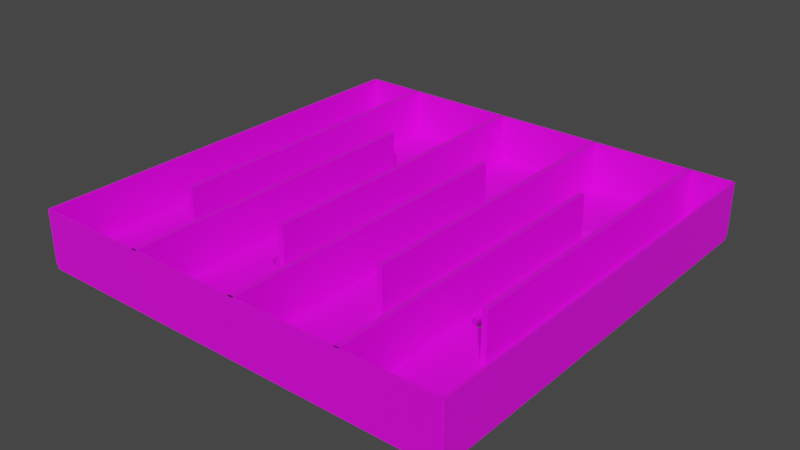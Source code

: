 # Source: level1.blend  (saved by Blender 2.92.15; exported with 4.5.12 LTS)
import bpy
from mathutils import Matrix  # noqa: F401  (used for matrix-valued properties, if any)

bpy.ops.wm.read_factory_settings(use_empty=True)
scene = bpy.context.scene
scene.name = 'Scene'

# ---- images (referenced by path relative to the original .blend; pixels are not part of the script)
import os
ASSET_DIR = os.environ.get("B2B_ASSET_DIR", "")  # directory of the original .blend (textures are referenced by path, not embedded)
HERE = os.path.dirname(os.path.abspath(__file__))  # packed textures are extracted next to this script under _unpacked/

def load_image(name, relpath, width, height, colorspace="sRGB"):
    """Load a texture the original file referenced (path relative to the .blend, or extracted next to this script)."""
    p = next((c for c in (os.path.join(HERE, relpath), os.path.join(ASSET_DIR, relpath)) if relpath and os.path.exists(c)), "")
    if p:
        img = bpy.data.images.load(p, check_existing=True)
        img.name = name
    else:  # same state as the original file: an image datablock whose file is absent (Cycles renders it pink)
        img = bpy.data.images.new(name, width, height)
        img.source = "FILE"
        img.filepath = "//" + (relpath or name)
    img.colorspace_settings.name = colorspace
    return img
img_floor_jpg = load_image('floor.jpg', 'floor.jpg', 1024, 1024, 'sRGB')

# ---- materials (node trees are filled in below, after node groups)
mat_material_001 = bpy.data.materials.new('Material.001')
mat_material_001.use_transparent_shadow = False

# ---- material node trees
mat_material_001.use_nodes = True; mat_material_001.node_tree.nodes.clear()
_N = mat_material_001.node_tree.nodes; _L = mat_material_001.node_tree.links
n0 = _N.new('ShaderNodeBsdfPrincipled'); n0.name = 'Principled BSDF'; n0.location = (10, 300)
n0.distribution = 'GGX'
n0.subsurface_method = 'BURLEY'
n0.inputs[3].default_value = 1.45
n0.inputs[27].default_value = (0.0, 0.0, 0.0, 1.0)
n0.inputs[28].default_value = 1.0
n1 = _N.new('ShaderNodeOutputMaterial'); n1.name = 'Material Output'; n1.location = (300, 300)
n2 = _N.new('ShaderNodeTexImage'); n2.name = 'Image Texture'; n2.location = (-280, 280)
n2.image = img_floor_jpg
_L.new(n0.outputs[0], n1.inputs[0])
_L.new(n2.outputs[0], n0.inputs[0])
n1.is_active_output = True

# ---- world
world_world = bpy.data.worlds.new('World'); scene.world = world_world
world_world.use_nodes = True; world_world.node_tree.nodes.clear()
_N = world_world.node_tree.nodes; _L = world_world.node_tree.links
n0 = _N.new('ShaderNodeOutputWorld'); n0.name = 'World Output'; n0.location = (300, 300)
n1 = _N.new('ShaderNodeBackground'); n1.name = 'Background'; n1.location = (10, 300)
n1.inputs[0].default_value = (0.05088, 0.05088, 0.05088, 1.0)
_L.new(n1.outputs[0], n0.inputs[0])
n0.is_active_output = True
world_world.color = (0.05088, 0.05088, 0.05088)
world_world.use_sun_shadow = False
world_world.sun_shadow_jitter_overblur = 0.0

# ---- meshes
me_cube_015 = bpy.data.meshes.new('Cube.015')
me_cube_015.from_pydata([(-201.9, -1.006, -0.6325), (-201.9, -1.006, 1.367), (-201.9, 0.9938, -0.6325), (-201.9, 0.9938, 1.367), (-199.9, -1.006, -0.6325), (-199.9, -1.006, 1.367), (-199.9, 0.9938, -0.6325), (-199.9, 0.9938, 1.367), (198.1, -1.006, -0.6325), (198.1, -1.006, 1.367), (198.1, 0.9938, -0.6325), (198.1, 0.9938, 1.367), (200.1, -1.006, -0.6325), (200.1, -1.006, 1.367), (200.1, 0.9938, -0.6325), (200.1, 0.9938, 1.367), (199.1, -1.011, -0.6325), (199.1, -1.011, 1.367), (-200.9, -1.011, -0.6325), (-200.9, -1.011, 1.367), (199.1, -1.001, -0.6325), (199.1, -1.001, 1.367), (-200.9, -1.001, -0.6325), (-200.9, -1.001, 1.367), (199.1, 0.9888, -0.6325), (199.1, 0.9888, 1.367), (-200.9, 0.9888, -0.6325), (-200.9, 0.9888, 1.367), (199.1, 0.9988, -0.6325), (199.1, 0.9988, 1.367), (-200.9, 0.9988, -0.6325), (-200.9, 0.9988, 1.367), (-200.9, -1.006, -0.8325), (-200.9, -1.006, -0.4325), (-200.9, 0.9938, -0.8325), (-200.9, 0.9938, -0.4325), (199.1, -1.006, -0.8325), (199.1, -1.006, -0.4325), (199.1, 0.9938, -0.8325), (199.1, 0.9938, -0.4325), (-151.7, 0.261, -0.4325), (-151.7, 0.261, -0.8325), (-151.5, 0.2512, -0.4325), (-151.5, 0.2512, -0.8325), (-151.7, 0.2415, -0.4325), (-151.7, 0.2415, -0.8325), (-152.2, 0.2321, -0.4325), (-152.2, 0.2321, -0.8325), (-152.2, 0.2703, -0.4325), (-152.2, 0.2703, -0.8325), (-153.2, 0.279, -0.4325), (-153.2, 0.279, -0.8325), (-153.2, 0.2234, -0.4325), (-153.2, 0.2234, -0.8325), (-154.4, 0.2866, -0.4325), (-154.4, 0.2866, -0.8325), (-154.4, 0.2159, -0.4325), (-154.4, 0.2159, -0.8325), (-155.9, 0.2096, -0.4325), (-155.9, 0.2096, -0.8325), (-155.9, 0.2928, -0.4325), (-155.9, 0.2928, -0.8325), (-157.6, 0.205, -0.4325), (-157.6, 0.205, -0.8325), (-157.6, 0.2974, -0.4325), (-157.6, 0.2974, -0.8325), (-159.5, 0.3002, -0.4325), (-159.5, 0.3002, -0.8325), (-159.5, 0.2022, -0.4325), (-159.5, 0.2022, -0.8325), (-161.5, 0.3012, -0.4325), (-161.5, 0.3012, -0.8325), (-161.5, 0.2012, -0.4325), (-161.5, 0.2012, -0.8325), (-163.4, 0.3002, -0.4325), (-163.4, 0.3002, -0.8325), (-163.4, 0.2022, -0.4325), (-163.4, 0.2022, -0.8325), (-165.3, 0.2974, -0.4325), (-165.3, 0.2974, -0.8325), (-165.3, 0.205, -0.4325), (-165.3, 0.205, -0.8325), (-167.0, 0.2928, -0.4325), (-167.0, 0.2928, -0.8325), (-167.0, 0.2096, -0.4325), (-167.0, 0.2096, -0.8325), (-168.5, 0.2866, -0.4325), (-168.5, 0.2866, -0.8325), (-168.5, 0.2159, -0.4325), (-168.5, 0.2159, -0.8325), (-169.8, 0.279, -0.4325), (-169.8, 0.279, -0.8325), (-169.8, 0.2234, -0.4325), (-169.8, 0.2234, -0.8325), (-170.7, 0.2703, -0.4325), (-170.7, 0.2703, -0.8325), (-171.3, 0.261, -0.4325), (-171.3, 0.261, -0.8325), (-170.7, 0.2321, -0.4325), (-170.7, 0.2321, -0.8325), (-171.5, 0.2512, -0.4325), (-171.5, 0.2512, -0.8325), (-171.3, 0.2415, -0.4325), (-171.3, 0.2415, -0.8325), (-98.22, 0.2415, -0.8325), (-98.22, 0.2415, -0.4325), (-98.02, 0.2512, -0.8325), (-98.02, 0.2512, -0.4325), (-98.22, 0.261, -0.8325), (-98.22, 0.261, -0.4325), (-98.78, 0.2321, -0.8325), (-98.78, 0.2321, -0.4325), (-98.78, 0.2703, -0.8325), (-98.78, 0.2703, -0.4325), (-99.71, 0.279, -0.8325), (-99.71, 0.279, -0.4325), (-99.71, 0.2234, -0.8325), (-99.71, 0.2234, -0.4325), (-101.0, 0.2866, -0.8325), (-101.0, 0.2866, -0.4325), (-101.0, 0.2159, -0.8325), (-101.0, 0.2159, -0.4325), (-102.5, 0.2096, -0.8325), (-102.5, 0.2096, -0.4325), (-102.5, 0.2928, -0.8325), (-102.5, 0.2928, -0.4325), (-104.2, 0.205, -0.8325), (-104.2, 0.205, -0.4325), (-104.2, 0.2974, -0.8325), (-104.2, 0.2974, -0.4325), (-106.1, 0.2022, -0.8325), (-106.1, 0.2022, -0.4325), (-106.1, 0.3002, -0.8325), (-106.1, 0.3002, -0.4325), (-108.0, 0.3012, -0.8325), (-108.0, 0.3012, -0.4325), (-108.0, 0.2012, -0.8325), (-108.0, 0.2012, -0.4325), (-110.0, 0.3002, -0.8325), (-110.0, 0.3002, -0.4325), (-110.0, 0.2022, -0.8325), (-110.0, 0.2022, -0.4325), (-111.9, 0.2974, -0.8325), (-111.9, 0.2974, -0.4325), (-111.9, 0.205, -0.8325), (-111.9, 0.205, -0.4325), (-113.6, 0.2928, -0.8325), (-113.6, 0.2928, -0.4325), (-113.6, 0.2096, -0.8325), (-113.6, 0.2096, -0.4325), (-115.1, 0.2866, -0.8325), (-115.1, 0.2866, -0.4325), (-115.1, 0.2159, -0.8325), (-115.1, 0.2159, -0.4325), (-116.3, 0.279, -0.8325), (-116.3, 0.279, -0.4325), (-116.3, 0.2234, -0.8325), (-116.3, 0.2234, -0.4325), (-117.3, 0.2703, -0.8325), (-117.3, 0.2703, -0.4325), (-117.3, 0.2321, -0.8325), (-117.3, 0.2321, -0.4325), (-117.8, 0.261, -0.8325), (-117.8, 0.261, -0.4325), (-118.0, 0.2512, -0.8325), (-118.0, 0.2512, -0.4325), (-117.8, 0.2415, -0.8325), (-117.8, 0.2415, -0.4325), (-69.55, 0.2415, -0.4325), (-69.55, 0.2415, -0.8325), (-69.36, 0.2512, -0.4325), (-69.36, 0.2512, -0.8325), (-69.55, 0.261, -0.4325), (-69.55, 0.261, -0.8325), (-70.12, 0.2321, -0.4325), (-70.12, 0.2321, -0.8325), (-70.12, 0.2703, -0.4325), (-70.12, 0.2703, -0.8325), (-71.04, 0.279, -0.4325), (-71.04, 0.279, -0.8325), (-71.04, 0.2234, -0.4325), (-71.04, 0.2234, -0.8325), (-72.29, 0.2866, -0.4325), (-72.29, 0.2866, -0.8325), (-72.29, 0.2159, -0.4325), (-72.29, 0.2159, -0.8325), (-73.8, 0.2096, -0.4325), (-73.8, 0.2096, -0.8325), (-73.8, 0.2928, -0.4325), (-73.8, 0.2928, -0.8325), (-75.53, 0.205, -0.4325), (-75.53, 0.205, -0.8325), (-75.53, 0.2974, -0.4325), (-75.53, 0.2974, -0.8325), (-77.41, 0.2022, -0.4325), (-77.41, 0.2022, -0.8325), (-77.41, 0.3002, -0.4325), (-77.41, 0.3002, -0.8325), (-78.24, 0.3007, -0.4325), (-78.24, 0.3007, -0.8325), (-79.36, 0.3012, -0.8325), (-79.36, 0.3012, -0.4325), (-79.36, 0.2012, -0.4325), (-79.36, 0.2012, -0.8325), (-81.31, 0.3002, -0.8325), (-81.31, 0.3002, -0.4325), (-81.31, 0.2022, -0.4325), (-81.31, 0.2022, -0.8325), (-83.18, 0.2974, -0.8325), (-83.18, 0.2974, -0.4325), (-83.18, 0.205, -0.4325), (-83.18, 0.205, -0.8325), (-84.91, 0.2928, -0.8325), (-84.91, 0.2928, -0.4325), (-84.91, 0.2096, -0.4325), (-84.91, 0.2096, -0.8325), (-86.43, 0.2866, -0.8325), (-86.43, 0.2866, -0.4325), (-86.43, 0.2159, -0.4325), (-86.43, 0.2159, -0.8325), (-87.67, 0.279, -0.8325), (-87.67, 0.279, -0.4325), (-87.67, 0.2234, -0.4325), (-87.67, 0.2234, -0.8325), (-88.6, 0.2703, -0.4325), (-88.6, 0.2703, -0.8325), (-87.95, 0.2764, -0.4325), (-87.95, 0.2764, -0.8325), (-88.6, 0.2321, -0.4325), (-88.6, 0.2321, -0.8325), (-89.17, 0.261, -0.4325), (-89.17, 0.261, -0.8325), (-89.36, 0.2512, -0.4325), (-89.36, 0.2512, -0.8325), (-89.17, 0.2415, -0.4325), (-89.17, 0.2415, -0.8325), (-44.51, -0.4311, -0.4325), (-44.51, -0.4311, -0.8325), (-44.32, -0.4213, -0.4325), (-44.32, -0.4213, -0.8325), (-44.51, -0.4116, -0.4325), (-44.51, -0.4116, -0.8325), (-45.08, -0.4405, -0.4325), (-45.08, -0.4405, -0.8325), (-45.08, -0.4022, -0.4325), (-45.08, -0.4022, -0.8325), (-46.01, -0.3936, -0.4325), (-46.01, -0.3936, -0.8325), (-46.01, -0.4491, -0.4325), (-46.01, -0.4491, -0.8325), (-47.25, -0.386, -0.4325), (-47.25, -0.386, -0.8325), (-47.25, -0.4567, -0.4325), (-47.25, -0.4567, -0.8325), (-48.77, -0.4629, -0.4325), (-48.77, -0.4629, -0.8325), (-48.77, -0.3798, -0.4325), (-48.77, -0.3798, -0.8325), (-50.5, -0.4675, -0.4325), (-50.5, -0.4675, -0.8325), (-50.5, -0.3751, -0.4325), (-50.5, -0.3751, -0.8325), (-52.37, -0.4704, -0.4325), (-52.37, -0.4704, -0.8325), (-52.37, -0.3723, -0.4325), (-52.37, -0.3723, -0.8325), (-54.32, -0.3713, -0.4325), (-54.32, -0.3713, -0.8325), (-54.32, -0.4713, -0.4325), (-54.32, -0.4713, -0.8325), (-56.27, -0.4704, -0.4325), (-56.27, -0.4704, -0.8325), (-56.27, -0.3723, -0.4325), (-56.27, -0.3723, -0.8325), (-58.15, -0.3751, -0.4325), (-58.15, -0.3751, -0.8325), (-58.15, -0.4675, -0.4325), (-58.15, -0.4675, -0.8325), (-59.88, -0.3798, -0.4325), (-59.88, -0.3798, -0.8325), (-59.88, -0.4629, -0.4325), (-59.88, -0.4629, -0.8325), (-61.39, -0.386, -0.4325), (-61.39, -0.386, -0.8325), (-61.39, -0.4567, -0.4325), (-61.39, -0.4567, -0.8325), (-62.64, -0.3936, -0.4325), (-62.64, -0.3936, -0.8325), (-62.64, -0.4491, -0.4325), (-62.64, -0.4491, -0.8325), (-63.56, -0.4405, -0.4325), (-63.56, -0.4405, -0.8325), (-63.56, -0.4022, -0.4325), (-63.56, -0.4022, -0.8325), (-64.13, -0.4311, -0.4325), (-64.13, -0.4311, -0.8325), (-64.32, -0.4213, -0.4325), (-64.32, -0.4213, -0.8325), (-64.13, -0.4116, -0.4325), (-64.13, -0.4116, -0.8325), (-13.18, 0.298, -0.4325), (-13.18, 0.298, -0.8325), (-12.99, 0.3078, -0.4325), (-12.99, 0.3078, -0.8325), (-13.18, 0.3176, -0.4325), (-13.18, 0.3176, -0.8325), (-13.75, 0.2887, -0.4325), (-13.75, 0.2887, -0.8325), (-13.75, 0.3269, -0.4325), (-13.75, 0.3269, -0.8325), (-14.67, 0.3356, -0.4325), (-14.67, 0.3356, -0.8325), (-14.67, 0.28, -0.4325), (-14.67, 0.28, -0.8325), (-15.92, 0.3432, -0.4325), (-15.92, 0.3432, -0.8325), (-15.92, 0.2724, -0.4325), (-15.92, 0.2724, -0.8325), (-17.43, 0.2662, -0.4325), (-17.43, 0.2662, -0.8325), (-17.43, 0.3494, -0.4325), (-17.43, 0.3494, -0.8325), (-19.16, 0.2616, -0.4325), (-19.16, 0.2616, -0.8325), (-19.16, 0.354, -0.4325), (-19.16, 0.354, -0.8325), (-21.04, 0.2588, -0.4325), (-21.04, 0.2588, -0.8325), (-21.04, 0.3568, -0.4325), (-21.04, 0.3568, -0.8325), (-22.99, 0.3578, -0.4325), (-22.99, 0.3578, -0.8325), (-22.99, 0.2578, -0.4325), (-22.99, 0.2578, -0.8325), (-24.94, 0.2588, -0.4325), (-24.94, 0.2588, -0.8325), (-24.94, 0.3568, -0.4325), (-24.94, 0.3568, -0.8325), (-26.81, 0.354, -0.4325), (-26.81, 0.354, -0.8325), (-26.81, 0.2616, -0.4325), (-26.81, 0.2616, -0.8325), (-28.54, 0.3494, -0.4325), (-28.54, 0.3494, -0.8325), (-28.54, 0.2662, -0.4325), (-28.54, 0.2662, -0.8325), (-30.06, 0.3432, -0.4325), (-30.06, 0.3432, -0.8325), (-30.06, 0.2724, -0.4325), (-30.06, 0.2724, -0.8325), (-31.3, 0.3356, -0.4325), (-31.3, 0.3356, -0.8325), (-31.3, 0.28, -0.4325), (-31.3, 0.28, -0.8325), (-32.23, 0.2887, -0.4325), (-32.23, 0.2887, -0.8325), (-32.23, 0.3269, -0.4325), (-32.23, 0.3269, -0.8325), (-32.8, 0.298, -0.4325), (-32.8, 0.298, -0.8325), (-32.99, 0.3078, -0.4325), (-32.99, 0.3078, -0.8325), (-32.8, 0.3176, -0.4325), (-32.8, 0.3176, -0.8325), (42.75, 0.8779, -0.8325), (42.75, 0.8779, -0.4325), (42.94, 0.8877, -0.8325), (42.94, 0.8877, -0.4325), (42.75, 0.8974, -0.8325), (42.75, 0.8974, -0.4325), (42.18, 0.8685, -0.8325), (42.18, 0.8685, -0.4325), (42.18, 0.9068, -0.8325), (42.18, 0.9068, -0.4325), (41.26, 0.9154, -0.8325), (41.26, 0.9154, -0.4325), (41.26, 0.8599, -0.8325), (41.26, 0.8599, -0.4325), (40.01, 0.923, -0.8325), (40.01, 0.923, -0.4325), (40.01, 0.8523, -0.8325), (40.01, 0.8523, -0.4325), (38.5, 0.8461, -0.8325), (38.5, 0.8461, -0.4325), (38.5, 0.9292, -0.8325), (38.5, 0.9292, -0.4325), (36.77, 0.9339, -0.8325), (36.77, 0.9339, -0.4325), (36.77, 0.8415, -0.8325), (36.77, 0.8415, -0.4325), (34.89, 0.9367, -0.8325), (34.89, 0.9367, -0.4325), (34.89, 0.8386, -0.8325), (34.89, 0.8386, -0.4325), (32.94, 0.9377, -0.8325), (32.94, 0.9377, -0.4325), (32.94, 0.8377, -0.8325), (32.94, 0.8377, -0.4325), (30.99, 0.8386, -0.8325), (30.99, 0.8386, -0.4325), (30.99, 0.9367, -0.8325), (30.99, 0.9367, -0.4325), (29.11, 0.9339, -0.8325), (29.11, 0.9339, -0.4325), (29.11, 0.8415, -0.8325), (29.11, 0.8415, -0.4325), (27.38, 0.9292, -0.8325), (27.38, 0.9292, -0.4325), (27.38, 0.8461, -0.8325), (27.38, 0.8461, -0.4325), (25.87, 0.923, -0.8325), (25.87, 0.923, -0.4325), (25.87, 0.8523, -0.8325), (25.87, 0.8523, -0.4325), (24.63, 0.9154, -0.8325), (24.63, 0.9154, -0.4325), (24.63, 0.8599, -0.8325), (24.63, 0.8599, -0.4325), (23.7, 0.9068, -0.8325), (23.7, 0.9068, -0.4325), (23.7, 0.8685, -0.8325), (23.7, 0.8685, -0.4325), (23.13, 0.8779, -0.8325), (23.13, 0.8779, -0.4325), (22.94, 0.8877, -0.8325), (22.94, 0.8877, -0.4325), (23.13, 0.8974, -0.8325), (23.13, 0.8974, -0.4325), (39.52, 0.3453, -0.8325), (39.52, 0.3453, -0.4325), (39.71, 0.355, -0.8325), (39.71, 0.355, -0.4325), (39.52, 0.3648, -0.8325), (39.52, 0.3648, -0.4325), (38.95, 0.3359, -0.8325), (38.95, 0.3359, -0.4325), (38.95, 0.3742, -0.8325), (38.95, 0.3742, -0.4325), (38.03, 0.3828, -0.8325), (38.03, 0.3828, -0.4325), (38.03, 0.3273, -0.8325), (38.03, 0.3273, -0.4325), (36.78, 0.3904, -0.8325), (36.78, 0.3904, -0.4325), (36.78, 0.3197, -0.8325), (36.78, 0.3197, -0.4325), (35.27, 0.3135, -0.8325), (35.27, 0.3135, -0.4325), (35.27, 0.3966, -0.8325), (35.27, 0.3966, -0.4325), (33.54, 0.3088, -0.8325), (33.54, 0.3088, -0.4325), (33.54, 0.4012, -0.8325), (33.54, 0.4012, -0.4325), (31.66, 0.306, -0.8325), (31.66, 0.306, -0.4325), (31.66, 0.4041, -0.8325), (31.66, 0.4041, -0.4325), (29.71, 0.405, -0.8325), (29.71, 0.405, -0.4325), (29.71, 0.305, -0.8325), (29.71, 0.305, -0.4325), (27.76, 0.306, -0.8325), (27.76, 0.306, -0.4325), (27.76, 0.4041, -0.8325), (27.76, 0.4041, -0.4325), (25.88, 0.4012, -0.8325), (25.88, 0.4012, -0.4325), (25.88, 0.3088, -0.8325), (25.88, 0.3088, -0.4325), (24.16, 0.3966, -0.8325), (24.16, 0.3966, -0.4325), (24.16, 0.3135, -0.8325), (24.16, 0.3135, -0.4325), (22.64, 0.3904, -0.8325), (22.64, 0.3904, -0.4325), (22.64, 0.3197, -0.8325), (22.64, 0.3197, -0.4325), (21.4, 0.3828, -0.8325), (21.4, 0.3828, -0.4325), (21.4, 0.3273, -0.8325), (21.4, 0.3273, -0.4325), (20.47, 0.3359, -0.8325), (20.47, 0.3359, -0.4325), (20.47, 0.3742, -0.8325), (20.47, 0.3742, -0.4325), (19.9, 0.3453, -0.8325), (19.9, 0.3453, -0.4325), (19.71, 0.355, -0.8325), (19.71, 0.355, -0.4325), (19.9, 0.3648, -0.8325), (19.9, 0.3648, -0.4325), (108.7, -0.6428, -0.8325), (108.7, -0.6428, -0.4325), (108.9, -0.633, -0.8325), (108.9, -0.633, -0.4325), (108.7, -0.6233, -0.8325), (108.7, -0.6233, -0.4325), (108.2, -0.6522, -0.8325), (108.2, -0.6522, -0.4325), (108.2, -0.6139, -0.8325), (108.2, -0.6139, -0.4325), (107.2, -0.6052, -0.8325), (107.2, -0.6052, -0.4325), (107.2, -0.6608, -0.8325), (107.2, -0.6608, -0.4325), (106.0, -0.5977, -0.8325), (106.0, -0.5977, -0.4325), (106.0, -0.6684, -0.8325), (106.0, -0.6684, -0.4325), (104.5, -0.6746, -0.8325), (104.5, -0.6746, -0.4325), (104.5, -0.5915, -0.8325), (104.5, -0.5915, -0.4325), (102.8, -0.6792, -0.8325), (102.8, -0.6792, -0.4325), (102.8, -0.5868, -0.8325), (102.8, -0.5868, -0.4325), (100.9, -0.6821, -0.8325), (100.9, -0.6821, -0.4325), (100.9, -0.584, -0.8325), (100.9, -0.584, -0.4325), (98.93, -0.583, -0.8325), (98.93, -0.583, -0.4325), (98.93, -0.683, -0.8325), (98.93, -0.683, -0.4325), (96.98, -0.6821, -0.8325), (96.98, -0.6821, -0.4325), (96.98, -0.584, -0.8325), (96.98, -0.584, -0.4325), (95.11, -0.6792, -0.8325), (95.11, -0.6792, -0.4325), (95.11, -0.5868, -0.8325), (95.11, -0.5868, -0.4325), (93.38, -0.5915, -0.8325), (93.38, -0.5915, -0.4325), (93.38, -0.6746, -0.8325), (93.38, -0.6746, -0.4325), (91.86, -0.5977, -0.8325), (91.86, -0.5977, -0.4325), (91.86, -0.6684, -0.8325), (91.86, -0.6684, -0.4325), (90.62, -0.6052, -0.8325), (90.62, -0.6052, -0.4325), (90.62, -0.6608, -0.8325), (90.62, -0.6608, -0.4325), (89.69, -0.6139, -0.8325), (89.69, -0.6139, -0.4325), (89.69, -0.6522, -0.8325), (89.69, -0.6522, -0.4325), (89.12, -0.6233, -0.8325), (89.12, -0.6233, -0.4325), (88.93, -0.633, -0.8325), (88.93, -0.633, -0.4325), (89.12, -0.6428, -0.8325), (89.12, -0.6428, -0.4325), (136.6, -0.2856, -0.8325), (136.6, -0.2856, -0.4325), (136.8, -0.2758, -0.8325), (136.8, -0.2758, -0.4325), (136.6, -0.2661, -0.8325), (136.6, -0.2661, -0.4325), (136.0, -0.295, -0.8325), (136.0, -0.295, -0.4325), (136.0, -0.2567, -0.8325), (136.0, -0.2567, -0.4325), (135.1, -0.2481, -0.8325), (135.1, -0.2481, -0.4325), (135.1, -0.3036, -0.8325), (135.1, -0.3036, -0.4325), (133.9, -0.2405, -0.8325), (133.9, -0.2405, -0.4325), (133.9, -0.3112, -0.8325), (133.9, -0.3112, -0.4325), (132.4, -0.3174, -0.8325), (132.4, -0.3174, -0.4325), (132.4, -0.2343, -0.8325), (132.4, -0.2343, -0.4325), (130.6, -0.322, -0.8325), (130.6, -0.322, -0.4325), (130.6, -0.2296, -0.4325), (130.6, -0.2296, -0.8325), (128.7, -0.3249, -0.8325), (128.7, -0.3249, -0.4325), (128.7, -0.2268, -0.4325), (128.7, -0.2268, -0.8325), (126.8, -0.2258, -0.8325), (126.8, -0.2258, -0.4325), (126.8, -0.3258, -0.8325), (126.8, -0.3258, -0.4325), (124.8, -0.3249, -0.4325), (124.8, -0.3249, -0.8325), (124.8, -0.2268, -0.8325), (124.8, -0.2268, -0.4325), (123.0, -0.322, -0.4325), (123.0, -0.322, -0.8325), (123.0, -0.2296, -0.4325), (123.0, -0.2296, -0.8325), (121.2, -0.2343, -0.4325), (121.2, -0.2343, -0.8325), (121.2, -0.3174, -0.8325), (121.2, -0.3174, -0.4325), (119.7, -0.2405, -0.4325), (119.7, -0.2405, -0.8325), (119.7, -0.3112, -0.8325), (119.7, -0.3112, -0.4325), (118.5, -0.2481, -0.4325), (118.5, -0.2481, -0.8325), (118.5, -0.3036, -0.4325), (118.5, -0.3036, -0.8325), (117.6, -0.2567, -0.4325), (117.6, -0.2567, -0.8325), (117.6, -0.295, -0.4325), (117.6, -0.295, -0.8325), (117.0, -0.2661, -0.4325), (117.0, -0.2661, -0.8325), (116.8, -0.2758, -0.4325), (116.8, -0.2758, -0.8325), (117.0, -0.2856, -0.4325), (117.0, -0.2856, -0.8325), (122.5, 0.5463, -0.4325), (122.5, 0.5463, -0.8325), (122.6, 0.5561, -0.4325), (122.6, 0.5561, -0.8325), (122.5, 0.5659, -0.4325), (122.5, 0.5659, -0.8325), (121.9, 0.537, -0.4325), (121.9, 0.537, -0.8325), (121.9, 0.5752, -0.4325), (121.9, 0.5752, -0.8325), (121.0, 0.5839, -0.4325), (121.0, 0.5839, -0.8325), (121.0, 0.5283, -0.4325), (121.0, 0.5283, -0.8325), (119.7, 0.5915, -0.4325), (119.7, 0.5915, -0.8325), (119.7, 0.5207, -0.4325), (119.7, 0.5207, -0.8325), (118.2, 0.5145, -0.4325), (118.2, 0.5145, -0.8325), (118.2, 0.5977, -0.4325), (118.2, 0.5977, -0.8325), (116.5, 0.5099, -0.4325), (116.5, 0.5099, -0.8325), (116.5, 0.6023, -0.4325), (116.5, 0.6023, -0.8325), (114.6, 0.5071, -0.4325), (114.6, 0.5071, -0.8325), (114.6, 0.6051, -0.4325), (114.6, 0.6051, -0.8325), (112.6, 0.6061, -0.4325), (112.6, 0.6061, -0.8325), (112.6, 0.5061, -0.4325), (112.6, 0.5061, -0.8325), (110.7, 0.5071, -0.4325), (110.7, 0.5071, -0.8325), (110.7, 0.6051, -0.4325), (110.7, 0.6051, -0.8325), (108.8, 0.5099, -0.4325), (108.8, 0.5099, -0.8325), (108.8, 0.6023, -0.4325), (108.8, 0.6023, -0.8325), (107.1, 0.5977, -0.4325), (107.1, 0.5977, -0.8325), (107.1, 0.5145, -0.4325), (107.1, 0.5145, -0.8325), (105.6, 0.5915, -0.4325), (105.6, 0.5915, -0.8325), (105.6, 0.5207, -0.4325), (105.6, 0.5207, -0.8325), (104.3, 0.5839, -0.4325), (104.3, 0.5839, -0.8325), (104.3, 0.5283, -0.4325), (104.3, 0.5283, -0.8325), (103.4, 0.5752, -0.4325), (103.4, 0.5752, -0.8325), (103.4, 0.537, -0.4325), (103.4, 0.537, -0.8325), (102.8, 0.5659, -0.4325), (102.8, 0.5659, -0.8325), (102.6, 0.5561, -0.4325), (102.6, 0.5561, -0.8325), (102.8, 0.5463, -0.4325), (102.8, 0.5463, -0.8325), (197.8, 0.353, -0.8325), (197.8, 0.353, -0.4325), (198.0, 0.3628, -0.8325), (198.0, 0.3628, -0.4325), (197.8, 0.3725, -0.8325), (197.8, 0.3725, -0.4325), (197.2, 0.3436, -0.8325), (197.2, 0.3436, -0.4325), (197.2, 0.3819, -0.8325), (197.2, 0.3819, -0.4325), (196.3, 0.3906, -0.8325), (196.3, 0.3906, -0.4325), (196.3, 0.335, -0.8325), (196.3, 0.335, -0.4325), (195.0, 0.3981, -0.8325), (195.0, 0.3981, -0.4325), (195.0, 0.3274, -0.8325), (195.0, 0.3274, -0.4325), (193.5, 0.3212, -0.8325), (193.5, 0.3212, -0.4325), (193.5, 0.4044, -0.8325), (193.5, 0.4044, -0.4325), (191.8, 0.3166, -0.8325), (191.8, 0.3166, -0.4325), (191.8, 0.409, -0.8325), (191.8, 0.409, -0.4325), (189.9, 0.3137, -0.8325), (189.9, 0.3137, -0.4325), (189.9, 0.4118, -0.8325), (189.9, 0.4118, -0.4325), (188.0, 0.4128, -0.8325), (188.0, 0.4128, -0.4325), (188.0, 0.3128, -0.8325), (188.0, 0.3128, -0.4325), (186.0, 0.3137, -0.8325), (186.0, 0.3137, -0.4325), (186.0, 0.4118, -0.8325), (186.0, 0.4118, -0.4325), (184.1, 0.3166, -0.8325), (184.1, 0.3166, -0.4325), (184.1, 0.409, -0.8325), (184.1, 0.409, -0.4325), (182.4, 0.4044, -0.8325), (182.4, 0.4044, -0.4325), (182.4, 0.3212, -0.8325), (182.4, 0.3212, -0.4325), (180.9, 0.3981, -0.8325), (180.9, 0.3981, -0.4325), (180.9, 0.3274, -0.8325), (180.9, 0.3274, -0.4325), (179.6, 0.3906, -0.8325), (179.6, 0.3906, -0.4325), (179.6, 0.335, -0.8325), (179.6, 0.335, -0.4325), (178.7, 0.3819, -0.8325), (178.7, 0.3819, -0.4325), (178.7, 0.3436, -0.8325), (178.7, 0.3436, -0.4325), (178.2, 0.3725, -0.8325), (178.2, 0.3725, -0.4325), (178.0, 0.3628, -0.8325), (178.0, 0.3628, -0.4325), (178.2, 0.353, -0.8325), (178.2, 0.353, -0.4325), (109.3, -1.007, -0.6325), (109.3, -1.007, 1.367), (109.3, 0.493, -0.6325), (109.3, 0.493, 1.367), (114.3, -1.007, -0.6325), (114.3, -1.007, 1.367), (114.3, 0.493, -0.6325), (114.3, 0.493, 1.367), (-148.2, -0.5078, -0.6325), (-148.2, -0.5078, 1.367), (-148.2, 0.9922, -0.6325), (-148.2, 0.9922, 1.367), (-143.2, -0.5078, -0.6325), (-143.2, -0.5078, 1.367), (-143.2, 0.9922, -0.6325), (-143.2, 0.9922, 1.367), (-41.65, -0.5078, -0.6325), (-41.65, -0.5078, 1.367), (-41.65, 0.9922, -0.6325), (-41.65, 0.9922, 1.367), (-36.65, -0.5078, -0.6325), (-36.65, -0.5078, 1.367), (-36.65, 0.9922, -0.6325), (-36.65, 0.9922, 1.367), (9.806, -1.009, -0.6325), (9.806, -1.009, 1.367), (9.806, 0.4909, -0.6325), (9.806, 0.4909, 1.367), (14.81, -1.009, -0.6325), (14.81, -1.009, 1.367), (14.81, 0.4909, -0.6325), (14.81, 0.4909, 1.367), (-96.26, -1.008, -0.6325), (-96.26, -1.008, 1.367), (-96.26, 0.4922, -0.6325), (-96.26, 0.4922, 1.367), (-91.26, -1.008, -0.6325), (-91.26, -1.008, 1.367), (-91.26, 0.4922, -0.6325), (-91.26, 0.4922, 1.367), (60.31, -0.5078, -0.6325), (60.31, -0.5078, 1.367), (60.31, 0.9922, -0.6325), (60.31, 0.9922, 1.367), (65.31, -0.5078, -0.6325), (65.31, -0.5078, 1.367), (65.31, 0.9922, -0.6325), (65.31, 0.9922, 1.367), (155.5, -0.5078, -0.6325), (155.5, -0.5078, 1.367), (155.5, 0.9922, -0.6325), (155.5, 0.9922, 1.367), (160.5, -0.5078, -0.6325), (160.5, -0.5078, 1.367), (160.5, 0.9922, -0.6325), (160.5, 0.9922, 1.367)], [], [(0, 1, 3, 2), (2, 3, 7, 6), (6, 7, 5, 4), (4, 5, 1, 0), (2, 6, 4, 0), (7, 3, 1, 5), (8, 9, 11, 10), (10, 11, 15, 14), (14, 15, 13, 12), (12, 13, 9, 8), (10, 14, 12, 8), (15, 11, 9, 13), (16, 17, 19, 18), (18, 19, 23, 22), (22, 23, 21, 20), (20, 21, 17, 16), (18, 22, 20, 16), (23, 19, 17, 21), (24, 25, 27, 26), (26, 27, 31, 30), (30, 31, 29, 28), (28, 29, 25, 24), (26, 30, 28, 24), (31, 27, 25, 29), (32, 33, 35, 34), (34, 35, 39, 38), (38, 39, 37, 36), (36, 37, 33, 32), (34, 38, 366, 368, 372, 374, 378, 384, 386, 390, 394, 400, 402, 406, 410, 414, 418, 426, 424, 61, 65, 67, 71, 75, 79, 83, 87, 91, 95, 97, 101), (39, 42, 165, 163, 159, 155, 151, 147, 143, 139, 135, 133, 129, 125, 119, 115, 113, 109, 107, 226, 221, 217, 213, 209, 205, 201, 198), (45, 44, 42, 43), (57, 56, 52, 53), (53, 52, 46, 47), (97, 96, 100, 101), (41, 40, 48, 49), (43, 42, 40, 41), (51, 50, 54, 55), (71, 70, 74, 75), (77, 76, 72, 73), (91, 90, 94, 95), (73, 72, 68, 69), (75, 74, 78, 79), (55, 54, 60, 61), (35, 100, 96, 94, 90, 86, 82, 78, 74, 70, 66, 64, 60, 425, 427, 419, 415, 411, 407, 403, 401, 395, 391, 387, 385, 379, 375, 373, 369, 367, 39), (85, 84, 80, 81), (103, 99, 93, 89, 85, 81, 77, 73, 69, 63, 59, 57, 53, 47, 45, 43, 164, 166, 160, 156, 152, 148, 144, 140, 136, 130, 126, 122, 120, 116, 110, 104, 106, 227, 225, 231, 233, 235, 229, 223, 219, 215, 211, 207, 203, 195, 191, 187, 185, 181, 175, 169, 171, 173, 177, 179, 183, 189, 193, 197, 199, 361, 359, 355, 353, 349, 345, 341, 335, 333, 327, 323, 319, 317, 313, 307, 301, 303, 488, 486, 482, 480, 476, 472, 468, 462, 460, 454, 450, 446, 444, 440, 434, 428, 430, 681, 683, 677, 673, 669, 665, 659, 655, 653, 647, 643, 639, 637, 744, 746, 740, 736, 732, 728, 722, 718, 716, 710, 706, 702, 700, 696, 690, 684, 686, 38, 36, 558, 560, 564, 566, 570, 576, 581, 585, 586, 592, 597, 599, 603, 607, 611, 615, 617, 538, 542, 546, 550, 552, 239, 241, 245, 247, 251, 257, 261, 265, 267, 273, 275, 279, 283, 287, 293, 299, 297, 32, 34, 101), (61, 60, 64, 65), (59, 58, 56, 57), (83, 82, 86, 87), (95, 94, 96, 97), (63, 62, 58, 59), (89, 88, 84, 85), (99, 98, 92, 93), (67, 66, 70, 71), (49, 48, 50, 51), (101, 100, 102, 103), (47, 46, 44, 45), (81, 80, 76, 77), (79, 78, 82, 83), (103, 102, 98, 99), (65, 64, 66, 67), (69, 68, 62, 63), (87, 86, 90, 91), (93, 92, 88, 89), (104, 105, 107, 106), (120, 121, 117, 116), (116, 117, 111, 110), (162, 163, 165, 164), (108, 109, 113, 112), (106, 107, 109, 108), (114, 115, 119, 118), (134, 135, 139, 138), (140, 141, 137, 136), (154, 155, 159, 158), (136, 137, 131, 130), (138, 139, 143, 142), (118, 119, 125, 124), (107, 105, 111, 117, 121, 123, 127, 131, 137, 141, 145, 149, 153, 157, 161, 167, 165, 42, 44, 46, 52, 56, 58, 62, 68, 72, 76, 80, 84, 88, 92, 98, 102, 100, 35, 33, 296, 298, 292, 286, 282, 278, 274, 272, 266, 264, 260, 256, 250, 246, 244, 240, 238, 553, 551, 547, 543, 539, 616, 614, 610, 606, 602, 598, 596, 593, 587, 584, 580, 577, 571, 567, 565, 561, 559, 37, 39, 687, 685, 691, 697, 701, 703, 707, 711, 717, 719, 723, 729, 733, 737, 741, 747, 745, 636, 638, 642, 646, 652, 654, 658, 664, 668, 672, 676, 682, 680, 431, 429, 435, 441, 445, 447, 451, 455, 461, 463, 469, 473, 477, 481, 483, 487, 489, 302, 300, 306, 312, 316, 318, 322, 326, 332, 334, 340, 344, 348, 352, 354, 358, 360, 198, 196, 192, 188, 182, 178, 176, 172, 170, 168, 174, 180, 184, 186, 190, 194, 202, 206, 210, 214, 218, 222, 228, 234, 232, 230, 224, 226), (148, 149, 145, 144), (124, 125, 129, 128), (122, 123, 121, 120), (146, 147, 151, 150), (158, 159, 163, 162), (126, 127, 123, 122), (152, 153, 149, 148), (160, 161, 157, 156), (132, 133, 135, 134), (112, 113, 115, 114), (164, 165, 167, 166), (38, 199, 200, 204, 208, 212, 216, 220, 227, 106, 108, 112, 114, 118, 124, 128, 132, 134, 138, 142, 146, 150, 154, 158, 162, 164, 43), (110, 111, 105, 104), (144, 145, 141, 140), (142, 143, 147, 146), (166, 167, 161, 160), (128, 129, 133, 132), (130, 131, 127, 126), (150, 151, 155, 154), (156, 157, 153, 152), (169, 168, 170, 171), (185, 184, 180, 181), (181, 180, 174, 175), (231, 230, 232, 233), (173, 172, 176, 177), (171, 170, 172, 173), (179, 178, 182, 183), (200, 201, 205, 204), (207, 206, 202, 203), (220, 221, 226, 224, 225, 227), (203, 202, 194, 195), (204, 205, 209, 208), (183, 182, 188, 189), (215, 214, 210, 211), (189, 188, 192, 193), (187, 186, 184, 185), (212, 213, 217, 216), (225, 224, 230, 231), (191, 190, 186, 187), (219, 218, 214, 215), (229, 228, 222, 223), (197, 196, 198, 201, 200, 199), (177, 176, 178, 179), (233, 232, 234, 235), (175, 174, 168, 169), (211, 210, 206, 207), (208, 209, 213, 212), (235, 234, 228, 229), (193, 192, 196, 197), (195, 194, 190, 191), (216, 217, 221, 220), (223, 222, 218, 219), (237, 236, 238, 239), (253, 252, 248, 249), (249, 248, 242, 243), (299, 298, 296, 297), (241, 240, 244, 245), (239, 238, 240, 241), (247, 246, 250, 251), (267, 266, 272, 273), (271, 270, 268, 269), (287, 286, 292, 293), (269, 268, 262, 263), (273, 272, 274, 275), (251, 250, 256, 257), (281, 280, 276, 277), (257, 256, 260, 261), (255, 254, 252, 253), (279, 278, 282, 283), (293, 292, 298, 299), (259, 258, 254, 255), (285, 284, 280, 281), (291, 290, 288, 289), (265, 264, 266, 267), (245, 244, 246, 247), (297, 296, 294, 295), (32, 297, 295, 291, 289, 285, 281, 277, 271, 269, 263, 259, 255, 253, 249, 243, 237, 239, 36), (243, 242, 236, 237), (37, 238, 236, 242, 248, 252, 254, 258, 262, 268, 270, 276, 280, 284, 288, 290, 294, 296, 33), (277, 276, 270, 271), (275, 274, 278, 279), (295, 294, 290, 291), (261, 260, 264, 265), (263, 262, 258, 259), (283, 282, 286, 287), (289, 288, 284, 285), (301, 300, 302, 303), (317, 316, 312, 313), (313, 312, 306, 307), (363, 362, 360, 361), (305, 304, 308, 309), (303, 302, 304, 305), (311, 310, 314, 315), (331, 330, 336, 337), (335, 334, 332, 333), (351, 350, 356, 357), (333, 332, 326, 327), (337, 336, 338, 339), (315, 314, 320, 321), (345, 344, 340, 341), (321, 320, 324, 325), (319, 318, 316, 317), (343, 342, 346, 347), (357, 356, 362, 363), (323, 322, 318, 319), (349, 348, 344, 345), (355, 354, 352, 353), (329, 328, 330, 331), (309, 308, 310, 311), (361, 360, 358, 359), (38, 303, 305, 309, 311, 315, 321, 325, 329, 331, 337, 339, 343, 347, 351, 357, 363, 361, 199), (307, 306, 300, 301), (198, 360, 362, 356, 350, 346, 342, 338, 336, 330, 328, 324, 320, 314, 310, 308, 304, 302, 39), (341, 340, 334, 335), (339, 338, 342, 343), (359, 358, 354, 355), (325, 324, 328, 329), (327, 326, 322, 323), (347, 346, 350, 351), (353, 352, 348, 349), (364, 365, 367, 366), (380, 381, 377, 376), (376, 377, 371, 370), (426, 427, 425, 424), (368, 369, 373, 372), (366, 367, 369, 368), (374, 375, 379, 378), (394, 395, 401, 400), (398, 399, 397, 396), (414, 415, 419, 418), (396, 397, 393, 392), (400, 401, 403, 402), (378, 379, 385, 384), (408, 409, 405, 404), (61, 424, 422, 420, 416, 412, 408, 404, 398, 396, 392, 388, 382, 380, 376, 370, 364, 366, 38, 43, 41, 49, 51, 55), (384, 385, 387, 386), (382, 383, 381, 380), (406, 407, 411, 410), (39, 367, 365, 371, 377, 381, 383, 389, 393, 397, 399, 405, 409, 413, 417, 421, 423, 425, 60, 54, 50, 48, 40, 42), (418, 419, 427, 426), (388, 389, 383, 382), (412, 413, 409, 408), (420, 421, 417, 416), (390, 391, 395, 394), (372, 373, 375, 374), (424, 425, 423, 422), (370, 371, 365, 364), (404, 405, 399, 398), (402, 403, 407, 406), (422, 423, 421, 420), (386, 387, 391, 390), (392, 393, 389, 388), (410, 411, 415, 414), (416, 417, 413, 412), (428, 429, 431, 430), (444, 445, 441, 440), (440, 441, 435, 434), (490, 491, 489, 488), (432, 433, 437, 436), (430, 431, 433, 432), (438, 439, 443, 442), (458, 459, 465, 464), (462, 463, 461, 460), (478, 479, 485, 484), (460, 461, 455, 454), (464, 465, 467, 466), (442, 443, 449, 448), (472, 473, 469, 468), (448, 449, 453, 452), (446, 447, 445, 444), (470, 471, 475, 474), (484, 485, 491, 490), (450, 451, 447, 446), (476, 477, 473, 472), (482, 483, 481, 480), (456, 457, 459, 458), (436, 437, 439, 438), (488, 489, 487, 486), (38, 430, 432, 436, 438, 442, 448, 452, 456, 458, 464, 466, 470, 474, 478, 484, 490, 488, 303), (434, 435, 429, 428), (302, 489, 491, 485, 479, 475, 471, 467, 465, 459, 457, 453, 449, 443, 439, 437, 433, 431, 39), (468, 469, 463, 462), (466, 467, 471, 470), (486, 487, 483, 482), (452, 453, 457, 456), (454, 455, 451, 450), (474, 475, 479, 478), (480, 481, 477, 476), (492, 493, 495, 494), (508, 509, 505, 504), (504, 505, 499, 498), (550, 551, 553, 552), (496, 497, 501, 500), (494, 495, 497, 496), (502, 503, 507, 506), (522, 523, 529, 528), (526, 527, 525, 524), (542, 543, 547, 546), (524, 525, 519, 518), (528, 529, 533, 532), (506, 507, 513, 512), (536, 537, 531, 530), (512, 513, 517, 516), (510, 511, 509, 508), (534, 535, 539, 538), (546, 547, 551, 550), (514, 515, 511, 510), (540, 541, 537, 536), (548, 549, 545, 544), (520, 521, 523, 522), (500, 501, 503, 502), (552, 553, 555, 554), (239, 552, 554, 548, 544, 540, 536, 530, 526, 524, 518, 514, 510, 508, 504, 498, 492, 494, 36), (498, 499, 493, 492), (37, 495, 493, 499, 505, 509, 511, 515, 519, 525, 527, 531, 537, 541, 545, 549, 555, 553, 238), (530, 531, 527, 526), (532, 533, 535, 534), (554, 555, 549, 548), (516, 517, 521, 520), (518, 519, 515, 514), (538, 539, 543, 542), (544, 545, 541, 540), (556, 557, 559, 558), (572, 573, 569, 568), (568, 569, 563, 562), (615, 614, 616, 617), (560, 561, 565, 564), (558, 559, 561, 560), (566, 567, 571, 570), (586, 587, 593, 592), (591, 590, 589, 588), (607, 606, 610, 611), (588, 589, 583, 582), (592, 593, 596, 597), (570, 571, 577, 576), (600, 601, 594, 595), (576, 577, 580, 581), (574, 575, 573, 572), (599, 598, 602, 603), (611, 610, 614, 615), (578, 579, 575, 574), (604, 605, 601, 600), (613, 612, 608, 609), (585, 584, 587, 586), (564, 565, 567, 566), (617, 616, 618, 619), (538, 617, 619, 613, 609, 604, 600, 595, 591, 588, 582, 578, 574, 572, 568, 562, 556, 558, 36, 494, 496, 500, 502, 506, 512, 516, 520, 522, 528, 532, 534), (562, 563, 557, 556), (37, 559, 557, 563, 569, 573, 575, 579, 583, 589, 590, 594, 601, 605, 608, 612, 618, 616, 539, 535, 533, 529, 523, 521, 517, 513, 507, 503, 501, 497, 495), (595, 594, 590, 591), (597, 596, 598, 599), (619, 618, 612, 613), (581, 580, 584, 585), (582, 583, 579, 578), (603, 602, 606, 607), (609, 608, 605, 604), (621, 620, 622, 623), (637, 636, 632, 633), (633, 632, 626, 627), (679, 678, 680, 681), (625, 624, 628, 629), (623, 622, 624, 625), (631, 630, 634, 635), (651, 650, 656, 657), (655, 654, 652, 653), (671, 670, 674, 675), (653, 652, 646, 647), (657, 656, 660, 661), (635, 634, 640, 641), (665, 664, 658, 659), (641, 640, 644, 645), (639, 638, 636, 637), (663, 662, 666, 667), (675, 674, 678, 679), (643, 642, 638, 639), (669, 668, 664, 665), (677, 676, 672, 673), (649, 648, 650, 651), (629, 628, 630, 631), (681, 680, 682, 683), (38, 623, 625, 629, 631, 635, 641, 645, 649, 651, 657, 661, 663, 667, 671, 675, 679, 681, 430), (627, 626, 620, 621), (431, 680, 678, 674, 670, 666, 662, 660, 656, 650, 648, 644, 640, 634, 630, 628, 624, 622, 39), (659, 658, 654, 655), (661, 660, 662, 663), (683, 682, 676, 677), (645, 644, 648, 649), (647, 646, 642, 643), (667, 666, 670, 671), (673, 672, 668, 669), (684, 685, 687, 686), (700, 701, 697, 696), (696, 697, 691, 690), (742, 743, 745, 744), (688, 689, 693, 692), (686, 687, 689, 688), (694, 695, 699, 698), (714, 715, 721, 720), (718, 719, 717, 716), (734, 735, 739, 738), (716, 717, 711, 710), (720, 721, 725, 724), (698, 699, 705, 704), (728, 729, 723, 722), (704, 705, 709, 708), (702, 703, 701, 700), (726, 727, 731, 730), (738, 739, 743, 742), (706, 707, 703, 702), (732, 733, 729, 728), (740, 741, 737, 736), (712, 713, 715, 714), (692, 693, 695, 694), (744, 745, 747, 746), (38, 686, 688, 692, 694, 698, 704, 708, 712, 714, 720, 724, 726, 730, 734, 738, 742, 744, 637, 633, 627, 621, 623), (690, 691, 685, 684), (636, 745, 743, 739, 735, 731, 727, 725, 721, 715, 713, 709, 705, 699, 695, 693, 689, 687, 39, 622, 620, 626, 632), (722, 723, 719, 718), (724, 725, 727, 726), (746, 747, 741, 740), (708, 709, 713, 712), (710, 711, 707, 706), (730, 731, 735, 734), (736, 737, 733, 732), (748, 749, 751, 750), (750, 751, 755, 754), (754, 755, 753, 752), (752, 753, 749, 748), (750, 754, 752, 748), (755, 751, 749, 753), (756, 757, 759, 758), (758, 759, 763, 762), (762, 763, 761, 760), (760, 761, 757, 756), (758, 762, 760, 756), (763, 759, 757, 761), (764, 765, 767, 766), (766, 767, 771, 770), (770, 771, 769, 768), (768, 769, 765, 764), (766, 770, 768, 764), (771, 767, 765, 769), (772, 773, 775, 774), (774, 775, 779, 778), (778, 779, 777, 776), (776, 777, 773, 772), (774, 778, 776, 772), (779, 775, 773, 777), (780, 781, 783, 782), (782, 783, 787, 786), (786, 787, 785, 784), (784, 785, 781, 780), (782, 786, 784, 780), (787, 783, 781, 785), (788, 789, 791, 790), (790, 791, 795, 794), (794, 795, 793, 792), (792, 793, 789, 788), (790, 794, 792, 788), (795, 791, 789, 793), (796, 797, 799, 798), (798, 799, 803, 802), (802, 803, 801, 800), (800, 801, 797, 796), (798, 802, 800, 796), (803, 799, 797, 801)])
_uv = me_cube_015.uv_layers.new(name='UVMap')
_uv.uv.foreach_set('vector', [0.375, 0.0, 0.625, 0.0, 0.625, 0.25, 0.375, 0.25, 0.375, 0.25, 0.625, 0.25, 0.625, 0.5, 0.375, 0.5, 0.375, 0.5, 0.625, 0.5, 0.625, 0.75, 0.375, 0.75, 0.375, 0.75, 0.625, 0.75, 0.625, 1.0, 0.375, 1.0, 0.125, 0.5, 0.375, 0.5, 0.375, 0.75, 0.125, 0.75, 0.625, 0.5, 0.875, 0.5, 0.875, 0.75, 0.625, 0.75, 0.375, 0.0, 0.625, 0.0, 0.625, 0.25, 0.375, 0.25, 0.375, 0.25, 0.625, 0.25, 0.625, 0.5, 0.375, 0.5, 0.375, 0.5, 0.625, 0.5, 0.625, 0.75, 0.375, 0.75, 0.375, 0.75, 0.625, 0.75, 0.625, 1.0, 0.375, 1.0, 0.125, 0.5, 0.375, 0.5, 0.375, 0.75, 0.125, 0.75, 0.625, 0.5, 0.875, 0.5, 0.875, 0.75, 0.625, 0.75, 0.375, 0.0, 0.625, 0.0, 0.625, 0.25, 0.375, 0.25, 0.375, 0.25, 0.625, 0.25, 0.625, 0.5, 0.375, 0.5, 0.375, 0.5, 0.625, 0.5, 0.625, 0.75, 0.375, 0.75, 0.375, 0.75, 0.625, 0.75, 0.625, 1.0, 0.375, 1.0, 0.125, 0.5, 0.375, 0.5, 0.375, 0.75, 0.125, 0.75, 0.625, 0.5, 0.875, 0.5, 0.875, 0.75, 0.625, 0.75, 0.375, 0.0, 0.625, 0.0, 0.625, 0.25, 0.375, 0.25, 0.375, 0.25, 0.625, 0.25, 0.625, 0.5, 0.375, 0.5, 0.375, 0.5, 0.625, 0.5, 0.625, 0.75, 0.375, 0.75, 0.375, 0.75, 0.625, 0.75, 0.625, 1.0, 0.375, 1.0, 0.125, 0.5, 0.375, 0.5, 0.375, 0.75, 0.125, 0.75, 0.625, 0.5, 0.875, 0.5, 0.875, 0.75, 0.625, 0.75, 0.375, 0.0, 0.625, 0.0, 0.625, 0.25, 0.375, 0.25, 0.375, 0.25, 0.625, 0.25, 0.625, 0.5, 0.375, 0.5, 0.375, 0.5, 0.625, 0.5, 0.625, 0.75, 0.375, 0.75, 0.375, 0.75, 0.625, 0.75, 0.625, 1.0, 0.375, 1.0, 0.125, 0.5, 0.375, 0.5, 0.2774, 0.5133, 0.2773, 0.512, 0.2769, 0.5109, 0.2764, 0.5098, 0.2756, 0.5088, 0.2746, 0.5081, 0.2736, 0.5075, 0.2724, 0.5071, 0.2712, 0.507, 0.2699, 0.5071, 0.2688, 0.5075, 0.2677, 0.5081, 0.2667, 0.5088, 0.266, 0.5098, 0.2654, 0.5109, 0.265, 0.512, 0.2649, 0.5133, 0.1531, 0.5876, 0.1521, 0.587, 0.1509, 0.5867, 0.1497, 0.5866, 0.1484, 0.5867, 0.1473, 0.587, 0.1462, 0.5876, 0.1452, 0.5884, 0.1445, 0.5893, 0.1439, 0.5904, 0.1435, 0.5916, 0.1434, 0.5928, 0.625, 0.5, 0.8441, 0.5928, 0.8232, 0.5928, 0.8231, 0.5916, 0.8227, 0.5904, 0.8221, 0.5893, 0.8214, 0.5884, 0.8204, 0.5876, 0.8193, 0.587, 0.8182, 0.5867, 0.8169, 0.5866, 0.8157, 0.5867, 0.8145, 0.587, 0.8135, 0.5876, 0.8125, 0.5884, 0.8117, 0.5893, 0.8112, 0.5904, 0.8108, 0.5916, 0.8107, 0.5928, 0.8044, 0.5897, 0.8042, 0.5893, 0.8034, 0.5884, 0.8025, 0.5876, 0.8014, 0.587, 0.8002, 0.5867, 0.799, 0.5866, 0.7983, 0.5866, 0.7188, 0.7145, 0.7188, 0.8145, 0.75, 0.8145, 0.75, 0.7145, 0.625, 0.7145, 0.625, 0.8145, 0.6562, 0.8145, 0.6562, 0.7145, 0.6562, 0.7145, 0.6562, 0.8145, 0.6875, 0.8145, 0.6875, 0.7145, 0.2188, 0.7145, 0.2188, 0.8145, 0.25, 0.8145, 0.25, 0.7145, 0.7813, 0.7145, 0.7812, 0.8145, 0.8125, 0.8145, 0.8125, 0.7145, 0.75, 0.7145, 0.75, 0.8145, 0.7812, 0.8145, 0.7813, 0.7145, 0.8438, 0.7145, 0.8438, 0.8145, 0.875, 0.8145, 0.875, 0.7145, 0.0, 0.7145, 0.0, 0.8145, 0.03125, 0.8145, 0.03125, 0.7145, 0.4688, 0.7145, 0.4688, 0.8145, 0.5, 0.8145, 0.5, 0.7145, 0.1562, 0.7145, 0.1562, 0.8145, 0.1875, 0.8145, 0.1875, 0.7145, 0.5, 0.7145, 0.5, 0.8145, 0.5312, 0.8145, 0.5312, 0.7145, 0.03125, 0.7145, 0.03125, 0.8145, 0.0625, 0.8145, 0.0625, 0.7145, 0.875, 0.7145, 0.875, 0.8145, 0.9062, 0.8145, 0.9062, 0.7145, 0.875, 0.5, 0.8566, 0.5928, 0.8565, 0.5916, 0.8561, 0.5904, 0.8555, 0.5893, 0.8548, 0.5884, 0.8538, 0.5876, 0.8527, 0.587, 0.8516, 0.5867, 0.8503, 0.5866, 0.8491, 0.5867, 0.8479, 0.587, 0.8469, 0.5876, 0.7351, 0.5133, 0.735, 0.512, 0.7346, 0.5109, 0.734, 0.5098, 0.7333, 0.5088, 0.7323, 0.5081, 0.7312, 0.5075, 0.7301, 0.5071, 0.7288, 0.507, 0.7276, 0.5071, 0.7264, 0.5075, 0.7254, 0.5081, 0.7244, 0.5088, 0.7236, 0.5098, 0.7231, 0.5109, 0.7227, 0.512, 0.7226, 0.5133, 0.625, 0.5, 0.4062, 0.7145, 0.4062, 0.8145, 0.4375, 0.8145, 0.4375, 0.7145, 0.1435, 0.594, 0.1439, 0.5952, 0.1445, 0.5963, 0.1452, 0.5972, 0.1462, 0.598, 0.1473, 0.5986, 0.1484, 0.5989, 0.1497, 0.5991, 0.1509, 0.5989, 0.1521, 0.5986, 0.1531, 0.598, 0.1541, 0.5972, 0.1549, 0.5963, 0.1554, 0.5952, 0.1558, 0.594, 0.1559, 0.5928, 0.1768, 0.5928, 0.1769, 0.594, 0.1773, 0.5952, 0.1779, 0.5963, 0.1786, 0.5972, 0.1796, 0.598, 0.1807, 0.5986, 0.1818, 0.5989, 0.1831, 0.5991, 0.1843, 0.5989, 0.1855, 0.5986, 0.1865, 0.598, 0.1875, 0.5972, 0.1883, 0.5963, 0.1888, 0.5952, 0.1892, 0.594, 0.1893, 0.5928, 0.1956, 0.5897, 0.1952, 0.5904, 0.1949, 0.5916, 0.1947, 0.5928, 0.1949, 0.594, 0.1952, 0.5952, 0.1958, 0.5963, 0.1966, 0.5972, 0.1975, 0.598, 0.1986, 0.5986, 0.1998, 0.5989, 0.201, 0.5991, 0.2022, 0.599, 0.2034, 0.5986, 0.2045, 0.598, 0.2054, 0.5972, 0.2062, 0.5963, 0.2068, 0.5952, 0.2071, 0.594, 0.2072, 0.5928, 0.2071, 0.5916, 0.2068, 0.5904, 0.2062, 0.5893, 0.2054, 0.5884, 0.2045, 0.5876, 0.2034, 0.587, 0.2022, 0.5867, 0.2017, 0.5866, 0.23, 0.5857, 0.2301, 0.587, 0.2304, 0.5881, 0.231, 0.5892, 0.2318, 0.5902, 0.2327, 0.5909, 0.2338, 0.5915, 0.235, 0.5919, 0.2362, 0.592, 0.2374, 0.5919, 0.2386, 0.5915, 0.2397, 0.5909, 0.2406, 0.5902, 0.2414, 0.5892, 0.242, 0.5881, 0.2423, 0.587, 0.2425, 0.5857, 0.2629, 0.5798, 0.263, 0.5811, 0.2634, 0.5822, 0.264, 0.5833, 0.2647, 0.5843, 0.2657, 0.585, 0.2668, 0.5856, 0.2679, 0.586, 0.2691, 0.5861, 0.2704, 0.586, 0.2715, 0.5856, 0.2726, 0.585, 0.2736, 0.5843, 0.2743, 0.5833, 0.2749, 0.5822, 0.2753, 0.5811, 0.2754, 0.5798, 0.3147, 0.5547, 0.3149, 0.5559, 0.3152, 0.5571, 0.3158, 0.5582, 0.3166, 0.5591, 0.3175, 0.5599, 0.3186, 0.5605, 0.3198, 0.5608, 0.321, 0.561, 0.3222, 0.5608, 0.3234, 0.5605, 0.3245, 0.5599, 0.3254, 0.5591, 0.3618, 0.5789, 0.3619, 0.5801, 0.3623, 0.5813, 0.3629, 0.5823, 0.3636, 0.5833, 0.3646, 0.5841, 0.3657, 0.5846, 0.3668, 0.585, 0.3681, 0.5851, 0.3693, 0.585, 0.3704, 0.5846, 0.3715, 0.5841, 0.3725, 0.5833, 0.3733, 0.5823, 0.3738, 0.5813, 0.3742, 0.5801, 0.3743, 0.5789, 0.375, 0.5, 0.375, 0.75, 0.3361, 0.6587, 0.336, 0.6575, 0.3356, 0.6563, 0.335, 0.6552, 0.3342, 0.6543, 0.3333, 0.6535, 0.3322, 0.6529, 0.331, 0.6526, 0.3298, 0.6524, 0.3286, 0.6526, 0.3274, 0.6529, 0.3264, 0.6535, 0.3254, 0.6543, 0.3246, 0.6552, 0.3241, 0.6563, 0.3237, 0.6575, 0.3236, 0.6587, 0.308, 0.6989, 0.3072, 0.6999, 0.3066, 0.701, 0.3063, 0.7021, 0.3062, 0.7033, 0.2229, 0.6769, 0.2228, 0.6757, 0.2224, 0.6745, 0.2218, 0.6734, 0.221, 0.6725, 0.2201, 0.6717, 0.219, 0.6711, 0.2178, 0.6708, 0.2166, 0.6706, 0.2154, 0.6708, 0.2142, 0.6711, 0.2132, 0.6717, 0.2122, 0.6725, 0.2114, 0.6734, 0.2109, 0.6745, 0.2105, 0.6757, 0.2104, 0.6769, 0.125, 0.75, 0.125, 0.5, 0.1434, 0.5928, 0.9062, 0.7145, 0.9062, 0.8145, 0.9375, 0.8145, 0.9375, 0.7145, 0.5938, 0.7145, 0.5938, 0.8145, 0.625, 0.8145, 0.625, 0.7145, 0.09375, 0.7145, 0.09375, 0.8145, 0.125, 0.8145, 0.125, 0.7145, 0.1875, 0.7145, 0.1875, 0.8145, 0.2188, 0.8145, 0.2188, 0.7145, 0.5625, 0.7145, 0.5625, 0.8145, 0.5938, 0.8145, 0.5938, 0.7145, 0.375, 0.7145, 0.375, 0.8145, 0.4062, 0.8145, 0.4062, 0.7145, 0.3125, 0.7145, 0.3125, 0.8145, 0.3438, 0.8145, 0.3438, 0.7145, 0.9688, 0.7145, 0.9688, 0.8145, 1.0, 0.8145, 1.0, 0.7145, 0.8125, 0.7145, 0.8125, 0.8145, 0.8438, 0.8145, 0.8438, 0.7145, 0.25, 0.7145, 0.25, 0.8145, 0.2812, 0.8145, 0.2812, 0.7145, 0.6875, 0.7145, 0.6875, 0.8145, 0.7188, 0.8145, 0.7188, 0.7145, 0.4375, 0.7145, 0.4375, 0.8145, 0.4688, 0.8145, 0.4688, 0.7145, 0.0625, 0.7145, 0.0625, 0.8145, 0.09375, 0.8145, 0.09375, 0.7145, 0.2812, 0.7145, 0.2812, 0.8145, 0.3125, 0.8145, 0.3125, 0.7145, 0.9375, 0.7145, 0.9375, 0.8145, 0.9688, 0.8145, 0.9688, 0.7145, 0.5312, 0.7145, 0.5312, 0.8145, 0.5625, 0.8145, 0.5625, 0.7145, 0.125, 0.7145, 0.125, 0.8145, 0.1562, 0.8145, 0.1562, 0.7145, 0.3438, 0.7145, 0.3438, 0.8145, 0.375, 0.8145, 0.375, 0.7145, 0.7188, 0.7145, 0.7188, 0.8145, 0.75, 0.8145, 0.75, 0.7145, 0.625, 0.7145, 0.625, 0.8145, 0.6562, 0.8145, 0.6562, 0.7145, 0.6562, 0.7145, 0.6562, 0.8145, 0.6875, 0.8145, 0.6875, 0.7145, 0.2188, 0.7145, 0.2188, 0.8145, 0.25, 0.8145, 0.25, 0.7145, 0.7812, 0.7145, 0.7812, 0.8145, 0.8125, 0.8145, 0.8125, 0.7145, 0.75, 0.7145, 0.75, 0.8145, 0.7812, 0.8145, 0.7812, 0.7145, 0.8438, 0.7145, 0.8438, 0.8145, 0.875, 0.8145, 0.875, 0.7145, 0.0, 0.7145, 0.0, 0.8145, 0.03125, 0.8145, 0.03125, 0.7145, 0.4688, 0.7145, 0.4688, 0.8145, 0.5, 0.8145, 0.5, 0.7145, 0.1562, 0.7145, 0.1562, 0.8145, 0.1875, 0.8145, 0.1875, 0.7145, 0.5, 0.7145, 0.5, 0.8145, 0.5312, 0.8145, 0.5312, 0.7145, 0.03125, 0.7145, 0.03125, 0.8145, 0.0625, 0.8145, 0.0625, 0.7145, 0.875, 0.7145, 0.875, 0.8145, 0.9062, 0.8145, 0.9062, 0.7145, 0.8107, 0.5928, 0.8108, 0.594, 0.8112, 0.5952, 0.8117, 0.5963, 0.8125, 0.5972, 0.8135, 0.598, 0.8145, 0.5986, 0.8157, 0.5989, 0.8169, 0.5991, 0.8182, 0.5989, 0.8193, 0.5986, 0.8204, 0.598, 0.8214, 0.5972, 0.8221, 0.5963, 0.8227, 0.5952, 0.8231, 0.594, 0.8232, 0.5928, 0.8441, 0.5928, 0.8442, 0.594, 0.8446, 0.5952, 0.8451, 0.5963, 0.8459, 0.5972, 0.8469, 0.598, 0.8479, 0.5986, 0.8491, 0.5989, 0.8503, 0.5991, 0.8516, 0.5989, 0.8527, 0.5986, 0.8538, 0.598, 0.8548, 0.5972, 0.8555, 0.5963, 0.8561, 0.5952, 0.8565, 0.594, 0.8566, 0.5928, 0.875, 0.5, 0.875, 0.75, 0.7896, 0.6769, 0.7895, 0.6757, 0.7891, 0.6745, 0.7886, 0.6734, 0.7878, 0.6725, 0.7868, 0.6717, 0.7858, 0.6711, 0.7846, 0.6708, 0.7834, 0.6706, 0.7822, 0.6708, 0.781, 0.6711, 0.7799, 0.6717, 0.779, 0.6725, 0.7782, 0.6734, 0.7776, 0.6745, 0.7772, 0.6757, 0.7771, 0.6769, 0.6938, 0.7033, 0.6937, 0.7021, 0.6934, 0.701, 0.6928, 0.6999, 0.692, 0.6989, 0.6764, 0.6587, 0.6763, 0.6575, 0.6759, 0.6563, 0.6754, 0.6552, 0.6746, 0.6543, 0.6736, 0.6535, 0.6726, 0.6529, 0.6714, 0.6526, 0.6702, 0.6524, 0.669, 0.6526, 0.6678, 0.6529, 0.6667, 0.6535, 0.6658, 0.6543, 0.665, 0.6552, 0.6644, 0.6563, 0.664, 0.6575, 0.6639, 0.6587, 0.625, 0.75, 0.625, 0.5, 0.6257, 0.5789, 0.6258, 0.5801, 0.6262, 0.5813, 0.6267, 0.5823, 0.6275, 0.5833, 0.6285, 0.5841, 0.6296, 0.5846, 0.6307, 0.585, 0.6319, 0.5851, 0.6332, 0.585, 0.6343, 0.5846, 0.6354, 0.5841, 0.6364, 0.5833, 0.6371, 0.5823, 0.6377, 0.5813, 0.6381, 0.5801, 0.6382, 0.5789, 0.6746, 0.5591, 0.6755, 0.5599, 0.6766, 0.5605, 0.6778, 0.5608, 0.679, 0.561, 0.6802, 0.5608, 0.6814, 0.5605, 0.6825, 0.5599, 0.6834, 0.5591, 0.6842, 0.5582, 0.6848, 0.5571, 0.6851, 0.5559, 0.6853, 0.5547, 0.7246, 0.5798, 0.7247, 0.5811, 0.7251, 0.5822, 0.7257, 0.5833, 0.7264, 0.5843, 0.7274, 0.585, 0.7285, 0.5856, 0.7296, 0.586, 0.7308, 0.5861, 0.7321, 0.586, 0.7332, 0.5856, 0.7343, 0.585, 0.7353, 0.5843, 0.736, 0.5833, 0.7366, 0.5822, 0.737, 0.5811, 0.7371, 0.5798, 0.7575, 0.5857, 0.7577, 0.587, 0.758, 0.5881, 0.7586, 0.5892, 0.7594, 0.5902, 0.7603, 0.5909, 0.7614, 0.5915, 0.7626, 0.5919, 0.7638, 0.592, 0.765, 0.5919, 0.7662, 0.5915, 0.7673, 0.5909, 0.7682, 0.5902, 0.769, 0.5892, 0.7696, 0.5881, 0.7699, 0.587, 0.77, 0.5857, 0.7983, 0.5866, 0.7978, 0.5867, 0.7966, 0.587, 0.7955, 0.5876, 0.7946, 0.5884, 0.7938, 0.5893, 0.7932, 0.5904, 0.7929, 0.5916, 0.7928, 0.5928, 0.7929, 0.594, 0.7932, 0.5952, 0.7938, 0.5963, 0.7946, 0.5972, 0.7955, 0.598, 0.7966, 0.5986, 0.7978, 0.5989, 0.799, 0.5991, 0.8002, 0.5989, 0.8014, 0.5986, 0.8025, 0.598, 0.8034, 0.5972, 0.8042, 0.5963, 0.8048, 0.5952, 0.8051, 0.594, 0.8053, 0.5928, 0.8051, 0.5916, 0.8048, 0.5904, 0.8044, 0.5897, 0.4062, 0.7145, 0.4062, 0.8145, 0.4375, 0.8145, 0.4375, 0.7145, 0.9062, 0.7145, 0.9062, 0.8145, 0.9375, 0.8145, 0.9375, 0.7145, 0.5938, 0.7145, 0.5938, 0.8145, 0.625, 0.8145, 0.625, 0.7145, 0.09375, 0.7145, 0.09375, 0.8145, 0.125, 0.8145, 0.125, 0.7145, 0.1875, 0.7145, 0.1875, 0.8145, 0.2188, 0.8145, 0.2188, 0.7145, 0.5625, 0.7145, 0.5625, 0.8145, 0.5938, 0.8145, 0.5938, 0.7145, 0.375, 0.7145, 0.375, 0.8145, 0.4062, 0.8145, 0.4062, 0.7145, 0.3125, 0.7145, 0.3125, 0.8145, 0.3438, 0.8145, 0.3438, 0.7145, 0.9688, 0.7145, 0.9688, 0.8145, 1.0, 0.8145, 1.0, 0.7145, 0.8125, 0.7145, 0.8125, 0.8145, 0.8438, 0.8145, 0.8438, 0.7145, 0.25, 0.7145, 0.25, 0.8145, 0.2812, 0.8145, 0.2812, 0.7145, 0.375, 0.5, 0.2017, 0.5866, 0.201, 0.5866, 0.1998, 0.5867, 0.1986, 0.587, 0.1975, 0.5876, 0.1966, 0.5884, 0.1958, 0.5893, 0.1956, 0.5897, 0.1893, 0.5928, 0.1892, 0.5916, 0.1888, 0.5904, 0.1883, 0.5893, 0.1875, 0.5884, 0.1865, 0.5876, 0.1855, 0.587, 0.1843, 0.5867, 0.1831, 0.5866, 0.1818, 0.5867, 0.1807, 0.587, 0.1796, 0.5876, 0.1786, 0.5884, 0.1779, 0.5893, 0.1773, 0.5904, 0.1769, 0.5916, 0.1768, 0.5928, 0.1559, 0.5928, 0.6875, 0.7145, 0.6875, 0.8145, 0.7188, 0.8145, 0.7188, 0.7145, 0.4375, 0.7145, 0.4375, 0.8145, 0.4688, 0.8145, 0.4688, 0.7145, 0.0625, 0.7145, 0.0625, 0.8145, 0.09375, 0.8145, 0.09375, 0.7145, 0.2812, 0.7145, 0.2812, 0.8145, 0.3125, 0.8145, 0.3125, 0.7145, 0.9375, 0.7145, 0.9375, 0.8145, 0.9688, 0.8145, 0.9688, 0.7145, 0.5312, 0.7145, 0.5312, 0.8145, 0.5625, 0.8145, 0.5625, 0.7145, 0.125, 0.7145, 0.125, 0.8145, 0.1562, 0.8145, 0.1562, 0.7145, 0.3438, 0.7145, 0.3438, 0.8145, 0.375, 0.8145, 0.375, 0.7145, 0.7188, 0.7145, 0.7188, 0.8145, 0.75, 0.8145, 0.75, 0.7145, 0.625, 0.7145, 0.625, 0.8145, 0.6562, 0.8145, 0.6562, 0.7145, 0.6562, 0.7145, 0.6562, 0.8145, 0.6875, 0.8145, 0.6875, 0.7145, 0.2188, 0.7145, 0.2188, 0.8145, 0.25, 0.8145, 0.25, 0.7145, 0.7812, 0.7145, 0.7812, 0.8145, 0.8125, 0.8145, 0.8125, 0.7145, 0.75, 0.7145, 0.75, 0.8145, 0.7812, 0.8145, 0.7812, 0.7145, 0.8438, 0.7145, 0.8438, 0.8145, 0.875, 0.8145, 0.875, 0.7145, 0.0, 0.7145, 0.0, 0.8145, 0.03125, 0.8145, 0.03125, 0.7145, 0.4688, 0.7145, 0.4688, 0.8145, 0.5, 0.8145, 0.5, 0.7145, 0.1562, 0.7145, 0.1562, 0.8145, 0.1657, 0.8145, 0.1875, 0.8145, 0.1875, 0.7145, 0.1657, 0.7145, 0.5, 0.7145, 0.5, 0.8145, 0.5312, 0.8145, 0.5312, 0.7145, 0.03125, 0.7145, 0.03125, 0.8145, 0.0625, 0.8145, 0.0625, 0.7145, 0.875, 0.7145, 0.875, 0.8145, 0.9062, 0.8145, 0.9063, 0.7145, 0.4062, 0.7145, 0.4062, 0.8145, 0.4375, 0.8145, 0.4375, 0.7145, 0.9063, 0.7145, 0.9062, 0.8145, 0.9375, 0.8145, 0.9375, 0.7145, 0.5938, 0.7145, 0.5938, 0.8145, 0.625, 0.8145, 0.625, 0.7145, 0.09375, 0.7145, 0.09375, 0.8145, 0.125, 0.8145, 0.125, 0.7145, 0.1875, 0.7145, 0.1875, 0.8145, 0.2188, 0.8145, 0.2188, 0.7145, 0.5625, 0.7145, 0.5625, 0.8145, 0.5938, 0.8145, 0.5938, 0.7145, 0.375, 0.7145, 0.375, 0.8145, 0.4062, 0.8145, 0.4062, 0.7145, 0.3125, 0.7145, 0.3125, 0.8145, 0.3438, 0.8145, 0.3438, 0.7145, 0.9688, 0.7145, 0.9688, 0.8145, 0.9821, 0.8145, 1.0, 0.8145, 1.0, 0.7145, 0.9822, 0.7145, 0.8125, 0.7145, 0.8125, 0.8145, 0.8438, 0.8145, 0.8438, 0.7145, 0.25, 0.7145, 0.25, 0.8145, 0.2812, 0.8145, 0.2812, 0.7145, 0.6875, 0.7145, 0.6875, 0.8145, 0.7188, 0.8145, 0.7188, 0.7145, 0.4375, 0.7145, 0.4375, 0.8145, 0.4688, 0.8145, 0.4688, 0.7145, 0.0625, 0.7145, 0.0625, 0.8145, 0.09375, 0.8145, 0.09375, 0.7145, 0.2812, 0.7145, 0.2812, 0.8145, 0.3125, 0.8145, 0.3125, 0.7145, 0.9375, 0.7145, 0.9375, 0.8145, 0.9688, 0.8145, 0.9688, 0.7145, 0.5312, 0.7145, 0.5312, 0.8145, 0.5625, 0.8145, 0.5625, 0.7145, 0.125, 0.7145, 0.125, 0.8145, 0.1562, 0.8145, 0.1562, 0.7145, 0.3438, 0.7145, 0.3438, 0.8145, 0.375, 0.8145, 0.375, 0.7145, 0.7188, 0.7145, 0.7188, 0.8145, 0.75, 0.8145, 0.75, 0.7145, 0.625, 0.7145, 0.625, 0.8145, 0.6562, 0.8145, 0.6562, 0.7145, 0.6562, 0.7145, 0.6562, 0.8145, 0.6875, 0.8145, 0.6875, 0.7145, 0.2188, 0.7145, 0.2188, 0.8145, 0.25, 0.8145, 0.25, 0.7145, 0.7812, 0.7145, 0.7812, 0.8145, 0.8125, 0.8145, 0.8125, 0.7145, 0.75, 0.7145, 0.75, 0.8145, 0.7812, 0.8145, 0.7812, 0.7145, 0.8438, 0.7145, 0.8438, 0.8145, 0.875, 0.8145, 0.875, 0.7145, 0.0, 0.7145, 0.0, 0.8145, 0.03125, 0.8145, 0.03125, 0.7145, 0.4688, 0.7145, 0.4688, 0.8145, 0.5, 0.8145, 0.5, 0.7145, 0.1562, 0.7145, 0.1562, 0.8145, 0.1875, 0.8145, 0.1875, 0.7145, 0.5, 0.7145, 0.5, 0.8145, 0.5312, 0.8145, 0.5312, 0.7145, 0.03125, 0.7145, 0.03125, 0.8145, 0.0625, 0.8145, 0.0625, 0.7145, 0.875, 0.7145, 0.875, 0.8145, 0.9062, 0.8145, 0.9062, 0.7145, 0.4062, 0.7145, 0.4062, 0.8145, 0.4375, 0.8145, 0.4375, 0.7145, 0.9062, 0.7145, 0.9062, 0.8145, 0.9375, 0.8145, 0.9375, 0.7145, 0.5938, 0.7145, 0.5938, 0.8145, 0.625, 0.8145, 0.625, 0.7145, 0.09375, 0.7145, 0.09375, 0.8145, 0.125, 0.8145, 0.125, 0.7145, 0.1875, 0.7145, 0.1875, 0.8145, 0.2188, 0.8145, 0.2188, 0.7145, 0.5625, 0.7145, 0.5625, 0.8145, 0.5938, 0.8145, 0.5938, 0.7145, 0.375, 0.7145, 0.375, 0.8145, 0.4062, 0.8145, 0.4062, 0.7145, 0.3125, 0.7145, 0.3125, 0.8145, 0.3438, 0.8145, 0.3438, 0.7145, 0.9688, 0.7145, 0.9688, 0.8145, 1.0, 0.8145, 1.0, 0.7145, 0.8125, 0.7145, 0.8125, 0.8145, 0.8438, 0.8145, 0.8438, 0.7145, 0.25, 0.7145, 0.25, 0.8145, 0.2812, 0.8145, 0.2812, 0.7145, 0.125, 0.75, 0.2104, 0.6769, 0.2105, 0.6781, 0.2109, 0.6793, 0.2114, 0.6804, 0.2122, 0.6813, 0.2132, 0.6821, 0.2142, 0.6827, 0.2154, 0.683, 0.2166, 0.6831, 0.2178, 0.683, 0.219, 0.6827, 0.2201, 0.6821, 0.221, 0.6813, 0.2218, 0.6804, 0.2224, 0.6793, 0.2228, 0.6781, 0.2229, 0.6769, 0.375, 0.75, 0.6875, 0.7145, 0.6875, 0.8145, 0.7188, 0.8145, 0.7188, 0.7145, 0.625, 0.75, 0.7771, 0.6769, 0.7772, 0.6781, 0.7776, 0.6793, 0.7782, 0.6804, 0.779, 0.6813, 0.7799, 0.6821, 0.781, 0.6827, 0.7822, 0.683, 0.7834, 0.6831, 0.7846, 0.683, 0.7858, 0.6827, 0.7868, 0.6821, 0.7878, 0.6813, 0.7886, 0.6804, 0.7891, 0.6793, 0.7895, 0.6781, 0.7896, 0.6769, 0.875, 0.75, 0.4375, 0.7145, 0.4375, 0.8145, 0.4688, 0.8145, 0.4688, 0.7145, 0.0625, 0.7145, 0.0625, 0.8145, 0.09375, 0.8145, 0.09375, 0.7145, 0.2812, 0.7145, 0.2812, 0.8145, 0.3125, 0.8145, 0.3125, 0.7145, 0.9375, 0.7145, 0.9375, 0.8145, 0.9688, 0.8145, 0.9688, 0.7145, 0.5312, 0.7145, 0.5312, 0.8145, 0.5625, 0.8145, 0.5625, 0.7145, 0.125, 0.7145, 0.125, 0.8145, 0.1562, 0.8145, 0.1562, 0.7145, 0.3438, 0.7145, 0.3438, 0.8145, 0.375, 0.8145, 0.375, 0.7145, 0.7188, 0.7145, 0.7188, 0.8145, 0.75, 0.8145, 0.75, 0.7145, 0.625, 0.7145, 0.625, 0.8145, 0.6562, 0.8145, 0.6562, 0.7145, 0.6562, 0.7145, 0.6562, 0.8145, 0.6875, 0.8145, 0.6875, 0.7145, 0.2188, 0.7145, 0.2188, 0.8145, 0.25, 0.8145, 0.25, 0.7145, 0.7812, 0.7145, 0.7812, 0.8145, 0.8125, 0.8145, 0.8125, 0.7145, 0.75, 0.7145, 0.75, 0.8145, 0.7812, 0.8145, 0.7812, 0.7145, 0.8438, 0.7145, 0.8438, 0.8145, 0.875, 0.8145, 0.875, 0.7145, 0.0, 0.7145, 0.0, 0.8145, 0.03125, 0.8145, 0.03125, 0.7145, 0.4688, 0.7145, 0.4688, 0.8145, 0.5, 0.8145, 0.5, 0.7145, 0.1562, 0.7145, 0.1562, 0.8145, 0.1875, 0.8145, 0.1875, 0.7145, 0.5, 0.7145, 0.5, 0.8145, 0.5312, 0.8145, 0.5312, 0.7145, 0.03125, 0.7145, 0.03125, 0.8145, 0.0625, 0.8145, 0.0625, 0.7145, 0.875, 0.7145, 0.875, 0.8145, 0.9062, 0.8145, 0.9062, 0.7145, 0.4062, 0.7145, 0.4062, 0.8145, 0.4375, 0.8145, 0.4375, 0.7145, 0.9062, 0.7145, 0.9062, 0.8145, 0.9375, 0.8145, 0.9375, 0.7145, 0.5938, 0.7145, 0.5938, 0.8145, 0.625, 0.8145, 0.625, 0.7145, 0.09375, 0.7145, 0.09375, 0.8145, 0.125, 0.8145, 0.125, 0.7145, 0.1875, 0.7145, 0.1875, 0.8145, 0.2188, 0.8145, 0.2188, 0.7145, 0.5625, 0.7145, 0.5625, 0.8145, 0.5938, 0.8145, 0.5938, 0.7145, 0.375, 0.7145, 0.375, 0.8145, 0.4062, 0.8145, 0.4062, 0.7145, 0.3125, 0.7145, 0.3125, 0.8145, 0.3438, 0.8145, 0.3438, 0.7145, 0.9688, 0.7145, 0.9688, 0.8145, 1.0, 0.8145, 1.0, 0.7145, 0.8125, 0.7145, 0.8125, 0.8145, 0.8438, 0.8145, 0.8438, 0.7145, 0.25, 0.7145, 0.25, 0.8145, 0.2812, 0.8145, 0.2812, 0.7145, 0.375, 0.5, 0.2425, 0.5857, 0.2423, 0.5845, 0.242, 0.5834, 0.2414, 0.5823, 0.2406, 0.5813, 0.2397, 0.5805, 0.2386, 0.58, 0.2374, 0.5796, 0.2362, 0.5795, 0.235, 0.5796, 0.2338, 0.58, 0.2327, 0.5805, 0.2318, 0.5813, 0.231, 0.5823, 0.2304, 0.5834, 0.2301, 0.5845, 0.23, 0.5857, 0.2017, 0.5866, 0.6875, 0.7145, 0.6875, 0.8145, 0.7188, 0.8145, 0.7188, 0.7145, 0.7983, 0.5866, 0.77, 0.5857, 0.7699, 0.5845, 0.7696, 0.5834, 0.769, 0.5823, 0.7682, 0.5813, 0.7673, 0.5805, 0.7662, 0.58, 0.765, 0.5796, 0.7638, 0.5795, 0.7626, 0.5796, 0.7614, 0.58, 0.7603, 0.5805, 0.7594, 0.5813, 0.7586, 0.5823, 0.758, 0.5834, 0.7577, 0.5845, 0.7575, 0.5857, 0.625, 0.5, 0.4375, 0.7145, 0.4375, 0.8145, 0.4688, 0.8145, 0.4688, 0.7145, 0.0625, 0.7145, 0.0625, 0.8145, 0.09375, 0.8145, 0.09375, 0.7145, 0.2812, 0.7145, 0.2812, 0.8145, 0.3125, 0.8145, 0.3125, 0.7145, 0.9375, 0.7145, 0.9375, 0.8145, 0.9688, 0.8145, 0.9688, 0.7145, 0.5312, 0.7145, 0.5312, 0.8145, 0.5625, 0.8145, 0.5625, 0.7145, 0.125, 0.7145, 0.125, 0.8145, 0.1562, 0.8145, 0.1562, 0.7145, 0.3438, 0.7145, 0.3438, 0.8145, 0.375, 0.8145, 0.375, 0.7145, 0.7188, 0.7145, 0.7188, 0.8145, 0.75, 0.8145, 0.75, 0.7145, 0.625, 0.7145, 0.625, 0.8145, 0.6562, 0.8145, 0.6562, 0.7145, 0.6562, 0.7145, 0.6562, 0.8145, 0.6875, 0.8145, 0.6875, 0.7145, 0.2188, 0.7145, 0.2188, 0.8145, 0.25, 0.8145, 0.25, 0.7145, 0.7812, 0.7145, 0.7812, 0.8145, 0.8125, 0.8145, 0.8125, 0.7145, 0.75, 0.7145, 0.75, 0.8145, 0.7812, 0.8145, 0.7812, 0.7145, 0.8438, 0.7145, 0.8438, 0.8145, 0.875, 0.8145, 0.875, 0.7145, 0.0, 0.7145, 0.0, 0.8145, 0.03125, 0.8145, 0.03125, 0.7145, 0.4688, 0.7145, 0.4688, 0.8145, 0.5, 0.8145, 0.5, 0.7145, 0.1562, 0.7145, 0.1562, 0.8145, 0.1875, 0.8145, 0.1875, 0.7145, 0.5, 0.7145, 0.5, 0.8145, 0.5312, 0.8145, 0.5312, 0.7145, 0.03125, 0.7145, 0.03125, 0.8145, 0.0625, 0.8145, 0.0625, 0.7145, 0.875, 0.7145, 0.875, 0.8145, 0.9062, 0.8145, 0.9062, 0.7145, 0.4062, 0.7145, 0.4062, 0.8145, 0.4375, 0.8145, 0.4375, 0.7145, 0.1531, 0.5876, 0.2649, 0.5133, 0.265, 0.5145, 0.2654, 0.5157, 0.266, 0.5167, 0.2667, 0.5177, 0.2677, 0.5185, 0.2688, 0.519, 0.2699, 0.5194, 0.2712, 0.5195, 0.2724, 0.5194, 0.2736, 0.519, 0.2746, 0.5185, 0.2756, 0.5177, 0.2764, 0.5167, 0.2769, 0.5157, 0.2773, 0.5145, 0.2774, 0.5133, 0.375, 0.5, 0.1559, 0.5928, 0.1558, 0.5916, 0.1554, 0.5904, 0.1549, 0.5893, 0.1541, 0.5884, 0.9062, 0.7145, 0.9062, 0.8145, 0.9375, 0.8145, 0.9375, 0.7145, 0.5938, 0.7145, 0.5938, 0.8145, 0.625, 0.8145, 0.625, 0.7145, 0.09375, 0.7145, 0.09375, 0.8145, 0.125, 0.8145, 0.125, 0.7145, 0.625, 0.5, 0.7226, 0.5133, 0.7227, 0.5145, 0.7231, 0.5157, 0.7236, 0.5167, 0.7244, 0.5177, 0.7254, 0.5185, 0.7264, 0.519, 0.7276, 0.5194, 0.7288, 0.5195, 0.7301, 0.5194, 0.7312, 0.519, 0.7323, 0.5185, 0.7333, 0.5177, 0.734, 0.5167, 0.7346, 0.5157, 0.735, 0.5145, 0.7351, 0.5133, 0.8469, 0.5876, 0.8459, 0.5884, 0.8451, 0.5893, 0.8446, 0.5904, 0.8442, 0.5916, 0.8441, 0.5928, 0.1875, 0.7145, 0.1875, 0.8145, 0.2188, 0.8145, 0.2188, 0.7145, 0.5625, 0.7145, 0.5625, 0.8145, 0.5938, 0.8145, 0.5938, 0.7145, 0.375, 0.7145, 0.375, 0.8145, 0.4062, 0.8145, 0.4062, 0.7145, 0.3125, 0.7145, 0.3125, 0.8145, 0.3438, 0.8145, 0.3438, 0.7145, 0.9688, 0.7145, 0.9688, 0.8145, 1.0, 0.8145, 1.0, 0.7145, 0.8125, 0.7145, 0.8125, 0.8145, 0.8438, 0.8145, 0.8438, 0.7145, 0.25, 0.7145, 0.25, 0.8145, 0.2812, 0.8145, 0.2812, 0.7145, 0.6875, 0.7145, 0.6875, 0.8145, 0.7188, 0.8145, 0.7188, 0.7145, 0.4375, 0.7145, 0.4375, 0.8145, 0.4688, 0.8145, 0.4688, 0.7145, 0.0625, 0.7145, 0.0625, 0.8145, 0.09375, 0.8145, 0.09375, 0.7145, 0.2812, 0.7145, 0.2812, 0.8145, 0.3125, 0.8145, 0.3125, 0.7145, 0.9375, 0.7145, 0.9375, 0.8145, 0.9688, 0.8145, 0.9688, 0.7145, 0.5312, 0.7145, 0.5312, 0.8145, 0.5625, 0.8145, 0.5625, 0.7145, 0.125, 0.7145, 0.125, 0.8145, 0.1562, 0.8145, 0.1562, 0.7145, 0.3438, 0.7145, 0.3438, 0.8145, 0.375, 0.8145, 0.375, 0.7145, 0.7188, 0.7145, 0.7188, 0.8145, 0.75, 0.8145, 0.75, 0.7145, 0.625, 0.7145, 0.625, 0.8145, 0.6562, 0.8145, 0.6562, 0.7145, 0.6562, 0.7145, 0.6562, 0.8145, 0.6875, 0.8145, 0.6875, 0.7145, 0.2188, 0.7145, 0.2188, 0.8145, 0.25, 0.8145, 0.25, 0.7145, 0.7812, 0.7145, 0.7812, 0.8145, 0.8125, 0.8145, 0.8125, 0.7145, 0.75, 0.7145, 0.75, 0.8145, 0.7812, 0.8145, 0.7812, 0.7145, 0.8438, 0.7145, 0.8438, 0.8145, 0.875, 0.8145, 0.875, 0.7145, 0.0, 0.7145, 0.0, 0.8145, 0.03125, 0.8145, 0.03125, 0.7145, 0.4688, 0.7145, 0.4688, 0.8145, 0.5, 0.8145, 0.5, 0.7145, 0.1562, 0.7145, 0.1562, 0.8145, 0.1875, 0.8145, 0.1875, 0.7145, 0.5, 0.7145, 0.5, 0.8145, 0.5312, 0.8145, 0.5312, 0.7145, 0.03125, 0.7145, 0.03125, 0.8145, 0.0625, 0.8145, 0.0625, 0.7145, 0.875, 0.7145, 0.875, 0.8145, 0.9062, 0.8145, 0.9063, 0.7145, 0.4062, 0.7145, 0.4062, 0.8145, 0.4375, 0.8145, 0.4375, 0.7145, 0.9063, 0.7145, 0.9062, 0.8145, 0.9375, 0.8145, 0.9375, 0.7145, 0.5938, 0.7145, 0.5938, 0.8145, 0.625, 0.8145, 0.625, 0.7145, 0.09375, 0.7145, 0.09375, 0.8145, 0.125, 0.8145, 0.125, 0.7145, 0.1875, 0.7145, 0.1875, 0.8145, 0.2188, 0.8145, 0.2188, 0.7145, 0.5625, 0.7145, 0.5625, 0.8145, 0.5938, 0.8145, 0.5938, 0.7145, 0.375, 0.7145, 0.375, 0.8145, 0.4062, 0.8145, 0.4062, 0.7145, 0.3125, 0.7145, 0.3125, 0.8145, 0.3438, 0.8145, 0.3438, 0.7145, 0.9688, 0.7145, 0.9688, 0.8145, 1.0, 0.8145, 1.0, 0.7145, 0.8125, 0.7145, 0.8125, 0.8145, 0.8438, 0.8145, 0.8438, 0.7145, 0.25, 0.7145, 0.25, 0.8145, 0.2812, 0.8145, 0.2812, 0.7145, 0.375, 0.5, 0.2754, 0.5798, 0.2753, 0.5786, 0.2749, 0.5774, 0.2743, 0.5764, 0.2736, 0.5754, 0.2726, 0.5746, 0.2715, 0.5741, 0.2704, 0.5737, 0.2691, 0.5736, 0.2679, 0.5737, 0.2668, 0.5741, 0.2657, 0.5746, 0.2647, 0.5754, 0.264, 0.5764, 0.2634, 0.5774, 0.263, 0.5786, 0.2629, 0.5798, 0.2425, 0.5857, 0.6875, 0.7145, 0.6875, 0.8145, 0.7188, 0.8145, 0.7188, 0.7145, 0.7575, 0.5857, 0.7371, 0.5798, 0.737, 0.5786, 0.7366, 0.5774, 0.736, 0.5764, 0.7353, 0.5754, 0.7343, 0.5746, 0.7332, 0.5741, 0.7321, 0.5737, 0.7309, 0.5736, 0.7296, 0.5737, 0.7285, 0.5741, 0.7274, 0.5746, 0.7264, 0.5754, 0.7257, 0.5764, 0.7251, 0.5774, 0.7247, 0.5786, 0.7246, 0.5798, 0.625, 0.5, 0.4375, 0.7145, 0.4375, 0.8145, 0.4688, 0.8145, 0.4688, 0.7145, 0.0625, 0.7145, 0.0625, 0.8145, 0.09375, 0.8145, 0.09375, 0.7145, 0.2812, 0.7145, 0.2812, 0.8145, 0.3125, 0.8145, 0.3125, 0.7145, 0.9375, 0.7145, 0.9375, 0.8145, 0.9688, 0.8145, 0.9688, 0.7145, 0.5312, 0.7145, 0.5312, 0.8145, 0.5625, 0.8145, 0.5625, 0.7145, 0.125, 0.7145, 0.125, 0.8145, 0.1562, 0.8145, 0.1562, 0.7145, 0.3438, 0.7145, 0.3438, 0.8145, 0.375, 0.8145, 0.375, 0.7145, 0.7188, 0.7145, 0.7188, 0.8145, 0.75, 0.8145, 0.75, 0.7145, 0.625, 0.7145, 0.625, 0.8145, 0.6562, 0.8145, 0.6562, 0.7145, 0.6562, 0.7145, 0.6562, 0.8145, 0.6875, 0.8145, 0.6875, 0.7145, 0.2188, 0.7145, 0.2188, 0.8145, 0.25, 0.8145, 0.25, 0.7145, 0.7813, 0.7145, 0.7812, 0.8145, 0.8125, 0.8145, 0.8125, 0.7145, 0.75, 0.7145, 0.75, 0.8145, 0.7812, 0.8145, 0.7813, 0.7145, 0.8438, 0.7145, 0.8438, 0.8145, 0.875, 0.8145, 0.875, 0.7145, 0.0, 0.7145, 0.0, 0.8145, 0.03125, 0.8145, 0.03125, 0.7145, 0.4688, 0.7145, 0.4688, 0.8145, 0.5, 0.8145, 0.5, 0.7145, 0.1562, 0.7145, 0.1562, 0.8145, 0.1875, 0.8145, 0.1875, 0.7145, 0.5, 0.7145, 0.5, 0.8145, 0.5312, 0.8145, 0.5312, 0.7145, 0.03125, 0.7145, 0.03125, 0.8145, 0.0625, 0.8145, 0.0625, 0.7145, 0.875, 0.7145, 0.875, 0.8145, 0.9062, 0.8145, 0.9062, 0.7145, 0.4062, 0.7145, 0.4062, 0.8145, 0.4375, 0.8145, 0.4375, 0.7145, 0.9062, 0.7145, 0.9062, 0.8145, 0.9375, 0.8145, 0.9375, 0.7145, 0.5938, 0.7145, 0.5938, 0.8145, 0.625, 0.8145, 0.625, 0.7145, 0.09375, 0.7145, 0.09375, 0.8145, 0.125, 0.8145, 0.125, 0.7145, 0.1875, 0.7145, 0.1875, 0.8145, 0.2188, 0.8145, 0.2188, 0.7145, 0.5625, 0.7145, 0.5625, 0.8145, 0.5938, 0.8145, 0.5938, 0.7145, 0.375, 0.7145, 0.375, 0.8145, 0.4062, 0.8145, 0.4062, 0.7145, 0.3125, 0.7145, 0.3125, 0.8145, 0.3438, 0.8145, 0.3438, 0.7145, 0.9688, 0.7145, 0.9688, 0.8145, 1.0, 0.8145, 1.0, 0.7145, 0.8125, 0.7145, 0.8125, 0.8145, 0.8438, 0.8145, 0.8438, 0.7145, 0.25, 0.7145, 0.25, 0.8145, 0.2812, 0.8145, 0.2812, 0.7145, 0.2229, 0.6769, 0.3062, 0.7033, 0.3063, 0.7046, 0.3066, 0.7057, 0.3072, 0.7068, 0.308, 0.7078, 0.3089, 0.7085, 0.31, 0.7091, 0.3112, 0.7095, 0.3124, 0.7096, 0.3136, 0.7095, 0.3148, 0.7091, 0.3159, 0.7085, 0.3168, 0.7078, 0.3176, 0.7068, 0.3182, 0.7057, 0.3185, 0.7046, 0.3187, 0.7033, 0.375, 0.75, 0.6875, 0.7145, 0.6875, 0.8145, 0.7188, 0.8145, 0.7188, 0.7145, 0.625, 0.75, 0.6813, 0.7033, 0.6815, 0.7046, 0.6818, 0.7057, 0.6824, 0.7068, 0.6832, 0.7078, 0.6841, 0.7085, 0.6852, 0.7091, 0.6864, 0.7095, 0.6876, 0.7096, 0.6888, 0.7095, 0.69, 0.7091, 0.6911, 0.7085, 0.692, 0.7078, 0.6928, 0.7068, 0.6934, 0.7057, 0.6937, 0.7046, 0.6938, 0.7033, 0.7771, 0.6769, 0.4375, 0.7145, 0.4375, 0.8145, 0.4688, 0.8145, 0.4688, 0.7145, 0.0625, 0.7145, 0.0625, 0.8145, 0.09375, 0.8145, 0.09375, 0.7145, 0.2812, 0.7145, 0.2812, 0.8145, 0.3125, 0.8145, 0.3125, 0.7145, 0.9375, 0.7145, 0.9375, 0.8145, 0.9688, 0.8145, 0.9688, 0.7145, 0.5312, 0.7145, 0.5312, 0.8145, 0.5625, 0.8145, 0.5625, 0.7145, 0.125, 0.7145, 0.125, 0.8145, 0.1562, 0.8145, 0.1562, 0.7145, 0.3438, 0.7145, 0.3438, 0.8145, 0.375, 0.8145, 0.375, 0.7145, 0.7188, 0.7145, 0.7188, 0.8145, 0.75, 0.8145, 0.75, 0.7145, 0.625, 0.7145, 0.625, 0.8145, 0.6562, 0.8145, 0.6562, 0.7145, 0.6562, 0.7145, 0.6562, 0.8145, 0.6875, 0.8145, 0.6875, 0.7145, 0.2188, 0.7145, 0.2188, 0.8145, 0.25, 0.8145, 0.25, 0.7145, 0.7813, 0.7145, 0.7812, 0.8145, 0.8125, 0.8145, 0.8125, 0.7145, 0.75, 0.7145, 0.75, 0.8145, 0.7812, 0.8145, 0.7813, 0.7145, 0.8438, 0.7145, 0.8438, 0.8145, 0.875, 0.8145, 0.875, 0.7145, 0.0, 0.7145, 0.0, 0.8145, 0.03125, 0.8145, 0.03125, 0.7145, 0.4688, 0.7145, 0.4688, 0.8145, 0.5, 0.8145, 0.5, 0.7145, 0.1562, 0.7145, 0.1562, 0.8145, 0.1875, 0.8145, 0.1875, 0.7145, 0.5, 0.7145, 0.5, 0.8145, 0.5312, 0.8145, 0.5312, 0.7145, 0.03125, 0.7145, 0.03125, 0.8145, 0.0625, 0.8145, 0.0625, 0.7145, 0.875, 0.7145, 0.875, 0.8145, 0.9062, 0.8145, 0.9062, 0.7145, 0.4062, 0.7145, 0.4062, 0.8145, 0.4375, 0.8145, 0.4375, 0.7145, 0.9062, 0.7145, 0.9062, 0.8145, 0.9375, 0.8145, 0.9375, 0.7145, 0.5938, 0.7145, 0.5938, 0.8145, 0.625, 0.8145, 0.625, 0.7145, 0.09375, 0.7145, 0.09375, 0.8145, 0.125, 0.8145, 0.125, 0.7145, 0.1875, 0.7145, 0.1875, 0.8145, 0.2188, 0.8145, 0.2188, 0.7145, 0.5625, 0.7145, 0.5625, 0.8145, 0.5938, 0.8145, 0.5938, 0.7145, 0.375, 0.7145, 0.375, 0.8145, 0.4062, 0.8145, 0.4062, 0.7145, 0.3125, 0.7145, 0.3125, 0.8145, 0.3438, 0.8145, 0.3438, 0.7145, 0.9688, 0.7145, 0.9688, 0.8145, 1.0, 0.8145, 1.0, 0.7145, 0.8125, 0.7145, 0.8125, 0.8145, 0.8438, 0.8145, 0.8438, 0.7145, 0.25, 0.7145, 0.25, 0.8145, 0.2812, 0.8145, 0.2812, 0.7145, 0.308, 0.6989, 0.3236, 0.6587, 0.3237, 0.6599, 0.3241, 0.6611, 0.3246, 0.6622, 0.3254, 0.6631, 0.3264, 0.6639, 0.3274, 0.6645, 0.3286, 0.6648, 0.3298, 0.6649, 0.331, 0.6648, 0.3322, 0.6645, 0.3333, 0.6639, 0.3342, 0.6631, 0.335, 0.6622, 0.3356, 0.6611, 0.336, 0.6599, 0.3361, 0.6587, 0.375, 0.75, 0.3187, 0.7033, 0.3185, 0.7021, 0.3182, 0.701, 0.3176, 0.6999, 0.3168, 0.6989, 0.3159, 0.6982, 0.3148, 0.6976, 0.3136, 0.6972, 0.3124, 0.6971, 0.3112, 0.6972, 0.31, 0.6976, 0.3089, 0.6982, 0.6875, 0.7145, 0.6875, 0.8145, 0.7188, 0.8145, 0.7188, 0.7145, 0.625, 0.75, 0.6639, 0.6587, 0.664, 0.6599, 0.6644, 0.6611, 0.665, 0.6622, 0.6658, 0.6631, 0.6667, 0.6639, 0.6678, 0.6645, 0.669, 0.6648, 0.6702, 0.6649, 0.6714, 0.6648, 0.6726, 0.6645, 0.6736, 0.6639, 0.6746, 0.6631, 0.6754, 0.6622, 0.6759, 0.6611, 0.6763, 0.6599, 0.6764, 0.6587, 0.692, 0.6989, 0.6911, 0.6982, 0.69, 0.6976, 0.6888, 0.6972, 0.6876, 0.6971, 0.6864, 0.6972, 0.6852, 0.6976, 0.6841, 0.6982, 0.6832, 0.6989, 0.6824, 0.6999, 0.6818, 0.701, 0.6815, 0.7021, 0.6813, 0.7033, 0.4375, 0.7145, 0.4375, 0.8145, 0.4688, 0.8145, 0.4688, 0.7145, 0.0625, 0.7145, 0.0625, 0.8145, 0.09375, 0.8145, 0.09375, 0.7145, 0.2812, 0.7145, 0.2812, 0.8145, 0.3125, 0.8145, 0.3125, 0.7145, 0.9375, 0.7145, 0.9375, 0.8145, 0.9688, 0.8145, 0.9688, 0.7145, 0.5312, 0.7145, 0.5312, 0.8145, 0.5625, 0.8145, 0.5625, 0.7145, 0.125, 0.7145, 0.125, 0.8145, 0.1562, 0.8145, 0.1562, 0.7145, 0.3438, 0.7145, 0.3438, 0.8145, 0.375, 0.8145, 0.375, 0.7145, 0.7188, 0.7145, 0.7188, 0.8145, 0.75, 0.8145, 0.75, 0.7145, 0.625, 0.7145, 0.625, 0.8145, 0.6562, 0.8145, 0.6562, 0.7145, 0.6562, 0.7145, 0.6562, 0.8145, 0.6875, 0.8145, 0.6875, 0.7145, 0.2188, 0.7145, 0.2188, 0.8145, 0.25, 0.8145, 0.25, 0.7145, 0.7813, 0.7145, 0.7812, 0.8145, 0.8125, 0.8145, 0.8125, 0.7145, 0.75, 0.7145, 0.75, 0.8145, 0.7812, 0.8145, 0.7813, 0.7145, 0.8438, 0.7145, 0.8438, 0.8145, 0.875, 0.8145, 0.875, 0.7145, 0.0, 0.7145, 0.0, 0.8145, 0.03125, 0.8145, 0.03125, 0.7145, 0.4688, 0.7145, 0.4688, 0.8145, 0.5, 0.8145, 0.5, 0.7145, 0.1562, 0.7145, 0.1562, 0.8145, 0.1875, 0.8145, 0.1875, 0.7145, 0.5, 0.7145, 0.5, 0.8145, 0.5312, 0.8145, 0.5312, 0.7145, 0.03125, 0.7145, 0.03125, 0.8145, 0.0625, 0.8145, 0.0625, 0.7145, 0.875, 0.7145, 0.875, 0.8145, 0.9062, 0.8145, 0.9062, 0.7145, 0.4062, 0.7145, 0.4062, 0.8145, 0.4375, 0.8145, 0.4375, 0.7145, 0.9062, 0.7145, 0.9062, 0.8145, 0.9375, 0.8145, 0.9375, 0.7145, 0.5938, 0.7145, 0.5938, 0.8145, 0.625, 0.8145, 0.625, 0.7145, 0.09375, 0.7145, 0.09375, 0.8145, 0.125, 0.8145, 0.125, 0.7145, 0.1875, 0.7145, 0.1875, 0.8145, 0.2188, 0.8145, 0.2188, 0.7145, 0.5625, 0.7145, 0.5625, 0.8145, 0.5938, 0.8145, 0.5938, 0.7145, 0.375, 0.7145, 0.375, 0.8145, 0.4062, 0.8145, 0.4062, 0.7145, 0.3125, 0.7145, 0.3125, 0.8145, 0.3438, 0.8145, 0.3438, 0.7145, 0.9688, 0.7145, 0.9688, 0.8145, 1.0, 0.8145, 1.0, 0.7145, 0.8125, 0.7145, 0.8125, 0.8145, 0.8438, 0.8145, 0.8438, 0.7145, 0.25, 0.7145, 0.25, 0.8145, 0.2812, 0.8145, 0.2812, 0.7145, 0.375, 0.5, 0.3272, 0.5547, 0.3271, 0.5535, 0.3268, 0.5523, 0.3262, 0.5512, 0.3254, 0.5503, 0.3245, 0.5495, 0.3234, 0.5489, 0.3222, 0.5486, 0.321, 0.5485, 0.3198, 0.5486, 0.3186, 0.5489, 0.3175, 0.5495, 0.3166, 0.5503, 0.3158, 0.5512, 0.3152, 0.5523, 0.3149, 0.5535, 0.3147, 0.5547, 0.2754, 0.5798, 0.6875, 0.7145, 0.6875, 0.8145, 0.7188, 0.8145, 0.7188, 0.7145, 0.7246, 0.5798, 0.6853, 0.5547, 0.6851, 0.5535, 0.6848, 0.5523, 0.6842, 0.5512, 0.6834, 0.5503, 0.6825, 0.5495, 0.6814, 0.5489, 0.6802, 0.5486, 0.679, 0.5485, 0.6778, 0.5486, 0.6766, 0.5489, 0.6755, 0.5495, 0.6746, 0.5503, 0.6738, 0.5512, 0.6732, 0.5523, 0.6729, 0.5535, 0.6728, 0.5547, 0.625, 0.5, 0.4375, 0.7145, 0.4375, 0.8145, 0.4688, 0.8145, 0.4688, 0.7145, 0.0625, 0.7145, 0.0625, 0.8145, 0.09375, 0.8145, 0.09375, 0.7145, 0.2812, 0.7145, 0.2812, 0.8145, 0.3125, 0.8145, 0.3125, 0.7145, 0.9375, 0.7145, 0.9375, 0.8145, 0.9688, 0.8145, 0.9688, 0.7145, 0.5312, 0.7145, 0.5312, 0.8145, 0.5625, 0.8145, 0.5625, 0.7145, 0.125, 0.7145, 0.125, 0.8145, 0.1562, 0.8145, 0.1562, 0.7145, 0.3438, 0.7145, 0.3438, 0.8145, 0.375, 0.8145, 0.375, 0.7145, 0.7188, 0.7145, 0.7188, 0.8145, 0.75, 0.8145, 0.75, 0.7145, 0.625, 0.7145, 0.625, 0.8145, 0.6562, 0.8145, 0.6562, 0.7145, 0.6562, 0.7145, 0.6562, 0.8145, 0.6875, 0.8145, 0.6875, 0.7145, 0.2188, 0.7145, 0.2188, 0.8145, 0.25, 0.8145, 0.25, 0.7145, 0.7812, 0.7145, 0.7812, 0.8145, 0.8125, 0.8145, 0.8125, 0.7145, 0.75, 0.7145, 0.75, 0.8145, 0.7812, 0.8145, 0.7812, 0.7145, 0.8438, 0.7145, 0.8438, 0.8145, 0.875, 0.8145, 0.875, 0.7145, 0.0, 0.7145, 0.0, 0.8145, 0.03125, 0.8145, 0.03125, 0.7145, 0.4688, 0.7145, 0.4688, 0.8145, 0.5, 0.8145, 0.5, 0.7145, 0.1562, 0.7145, 0.1562, 0.8145, 0.1875, 0.8145, 0.1875, 0.7145, 0.5, 0.7145, 0.5, 0.8145, 0.5312, 0.8145, 0.5312, 0.7145, 0.03125, 0.7145, 0.03125, 0.8145, 0.0625, 0.8145, 0.0625, 0.7145, 0.875, 0.7145, 0.875, 0.8145, 0.9062, 0.8145, 0.9062, 0.7145, 0.4062, 0.7145, 0.4062, 0.8145, 0.4375, 0.8145, 0.4375, 0.7145, 0.9062, 0.7145, 0.9062, 0.8145, 0.9375, 0.8145, 0.9375, 0.7145, 0.5938, 0.7145, 0.5938, 0.8145, 0.625, 0.8145, 0.625, 0.7145, 0.09375, 0.7145, 0.09375, 0.8145, 0.125, 0.8145, 0.125, 0.7145, 0.1875, 0.7145, 0.1875, 0.8145, 0.2188, 0.8145, 0.2188, 0.7145, 0.5625, 0.7145, 0.5625, 0.8145, 0.5938, 0.8145, 0.5938, 0.7145, 0.375, 0.7145, 0.375, 0.8145, 0.4062, 0.8145, 0.4062, 0.7145, 0.3125, 0.7145, 0.3125, 0.8145, 0.3438, 0.8145, 0.3438, 0.7145, 0.9688, 0.7145, 0.9688, 0.8145, 1.0, 0.8145, 1.0, 0.7145, 0.8125, 0.7145, 0.8125, 0.8145, 0.8438, 0.8145, 0.8438, 0.7145, 0.25, 0.7145, 0.25, 0.8145, 0.2812, 0.8145, 0.2812, 0.7145, 0.375, 0.5, 0.3743, 0.5789, 0.3742, 0.5777, 0.3738, 0.5765, 0.3733, 0.5754, 0.3725, 0.5745, 0.3715, 0.5737, 0.3704, 0.5731, 0.3693, 0.5727, 0.3681, 0.5726, 0.3668, 0.5727, 0.3657, 0.5731, 0.3646, 0.5737, 0.3636, 0.5745, 0.3629, 0.5754, 0.3623, 0.5765, 0.3619, 0.5777, 0.3618, 0.5789, 0.3254, 0.5591, 0.3262, 0.5582, 0.3268, 0.5571, 0.3271, 0.5559, 0.3272, 0.5547, 0.6875, 0.7145, 0.6875, 0.8145, 0.7188, 0.8145, 0.7188, 0.7145, 0.6746, 0.5591, 0.6382, 0.5789, 0.6381, 0.5777, 0.6377, 0.5765, 0.6371, 0.5754, 0.6364, 0.5745, 0.6354, 0.5737, 0.6343, 0.5731, 0.6332, 0.5727, 0.6319, 0.5726, 0.6307, 0.5727, 0.6296, 0.5731, 0.6285, 0.5737, 0.6275, 0.5745, 0.6267, 0.5754, 0.6262, 0.5765, 0.6258, 0.5777, 0.6257, 0.5789, 0.625, 0.5, 0.6728, 0.5547, 0.6729, 0.5559, 0.6732, 0.5571, 0.6738, 0.5582, 0.4375, 0.7145, 0.4375, 0.8145, 0.4688, 0.8145, 0.4688, 0.7145, 0.0625, 0.7145, 0.0625, 0.8145, 0.09375, 0.8145, 0.09375, 0.7145, 0.2812, 0.7145, 0.2812, 0.8145, 0.3125, 0.8145, 0.3125, 0.7145, 0.9375, 0.7145, 0.9375, 0.8145, 0.9688, 0.8145, 0.9688, 0.7145, 0.5312, 0.7145, 0.5312, 0.8145, 0.5625, 0.8145, 0.5625, 0.7145, 0.125, 0.7145, 0.125, 0.8145, 0.1562, 0.8145, 0.1562, 0.7145, 0.3438, 0.7145, 0.3438, 0.8145, 0.375, 0.8145, 0.375, 0.7145, 0.375, 0.0, 0.625, 0.0, 0.625, 0.25, 0.375, 0.25, 0.375, 0.25, 0.625, 0.25, 0.625, 0.5, 0.375, 0.5, 0.375, 0.5, 0.625, 0.5, 0.625, 0.75, 0.375, 0.75, 0.375, 0.75, 0.625, 0.75, 0.625, 1.0, 0.375, 1.0, 0.125, 0.5, 0.375, 0.5, 0.375, 0.75, 0.125, 0.75, 0.625, 0.5, 0.875, 0.5, 0.875, 0.75, 0.625, 0.75, 0.375, 0.0, 0.625, 0.0, 0.625, 0.25, 0.375, 0.25, 0.375, 0.25, 0.625, 0.25, 0.625, 0.5, 0.375, 0.5, 0.375, 0.5, 0.625, 0.5, 0.625, 0.75, 0.375, 0.75, 0.375, 0.75, 0.625, 0.75, 0.625, 1.0, 0.375, 1.0, 0.125, 0.5, 0.375, 0.5, 0.375, 0.75, 0.125, 0.75, 0.625, 0.5, 0.875, 0.5, 0.875, 0.75, 0.625, 0.75, 0.375, 0.0, 0.625, 0.0, 0.625, 0.25, 0.375, 0.25, 0.375, 0.25, 0.625, 0.25, 0.625, 0.5, 0.375, 0.5, 0.375, 0.5, 0.625, 0.5, 0.625, 0.75, 0.375, 0.75, 0.375, 0.75, 0.625, 0.75, 0.625, 1.0, 0.375, 1.0, 0.125, 0.5, 0.375, 0.5, 0.375, 0.75, 0.125, 0.75, 0.625, 0.5, 0.875, 0.5, 0.875, 0.75, 0.625, 0.75, 0.375, 0.0, 0.625, 0.0, 0.625, 0.25, 0.375, 0.25, 0.375, 0.25, 0.625, 0.25, 0.625, 0.5, 0.375, 0.5, 0.375, 0.5, 0.625, 0.5, 0.625, 0.75, 0.375, 0.75, 0.375, 0.75, 0.625, 0.75, 0.625, 1.0, 0.375, 1.0, 0.125, 0.5, 0.375, 0.5, 0.375, 0.75, 0.125, 0.75, 0.625, 0.5, 0.875, 0.5, 0.875, 0.75, 0.625, 0.75, 0.375, 0.0, 0.625, 0.0, 0.625, 0.25, 0.375, 0.25, 0.375, 0.25, 0.625, 0.25, 0.625, 0.5, 0.375, 0.5, 0.375, 0.5, 0.625, 0.5, 0.625, 0.75, 0.375, 0.75, 0.375, 0.75, 0.625, 0.75, 0.625, 1.0, 0.375, 1.0, 0.125, 0.5, 0.375, 0.5, 0.375, 0.75, 0.125, 0.75, 0.625, 0.5, 0.875, 0.5, 0.875, 0.75, 0.625, 0.75, 0.375, 0.0, 0.625, 0.0, 0.625, 0.25, 0.375, 0.25, 0.375, 0.25, 0.625, 0.25, 0.625, 0.5, 0.375, 0.5, 0.375, 0.5, 0.625, 0.5, 0.625, 0.75, 0.375, 0.75, 0.375, 0.75, 0.625, 0.75, 0.625, 1.0, 0.375, 1.0, 0.125, 0.5, 0.375, 0.5, 0.375, 0.75, 0.125, 0.75, 0.625, 0.5, 0.875, 0.5, 0.875, 0.75, 0.625, 0.75, 0.375, 0.0, 0.625, 0.0, 0.625, 0.25, 0.375, 0.25, 0.375, 0.25, 0.625, 0.25, 0.625, 0.5, 0.375, 0.5, 0.375, 0.5, 0.625, 0.5, 0.625, 0.75, 0.375, 0.75, 0.375, 0.75, 0.625, 0.75, 0.625, 1.0, 0.375, 1.0, 0.125, 0.5, 0.375, 0.5, 0.375, 0.75, 0.125, 0.75, 0.625, 0.5, 0.875, 0.5, 0.875, 0.75, 0.625, 0.75])
me_cube_015.materials.append(mat_material_001)
me_cube_015.use_remesh_fix_poles = True
me_cube_015.use_remesh_preserve_attributes = False
me_cube_015.use_mirror_vertex_groups = False
me_cube_015.update()

# ---- objects
ob_cube = bpy.data.objects.new('Cube', me_cube_015)

# ---- transforms, parenting, visibility, modifiers, constraints
ob_cube.location = (-0.06948, 0.02497, 0.3163)
ob_cube.scale = (0.02, 4.0, 0.5)
ob_cube.lineart.crease_threshold = 0.0

# ---- collection membership
scene.collection.objects.link(ob_cube)

# ---- scene / render settings (as saved in the file)
scene.frame_start = 1; scene.frame_end = 250; scene.frame_set(1)
scene.render.engine = 'BLENDER_EEVEE_NEXT'
scene.cycles.use_denoising = False
scene.cycles.samples = 128
scene.cycles.sampling_pattern = 'TABULATED_SOBOL'
scene.cycles.use_adaptive_sampling = False
scene.cycles.use_light_tree = False
scene.view_settings.view_transform = 'Filmic'
bpy.context.view_layer.update()

# ---- added for rendering (the .blend has no active camera and no usable light): camera, sun
cam_auto = bpy.data.cameras.new('AutoCamera')
cam_auto.lens = 50.0
cam_auto.sensor_width = 36.0
cam_auto.clip_end = 1000.0
ob_auto_camera = bpy.data.objects.new('AutoCamera', cam_auto)
scene.collection.objects.link(ob_auto_camera)
ob_auto_camera.location = (10.4811, -12.683, 8.90534)
ob_auto_camera.rotation_euler = (1.09748, -7.21219e-08, 0.694738)
scene.camera = ob_auto_camera
light_auto_sun = bpy.data.lights.new('AutoSun', 'SUN')
light_auto_sun.energy = 3.0
light_auto_sun.angle = 0.0523599
ob_auto_sun = bpy.data.objects.new('AutoSun', light_auto_sun)
scene.collection.objects.link(ob_auto_sun)
ob_auto_sun.rotation_euler = (0.872665, 0.174533, 0.523599)
bpy.context.view_layer.update()
